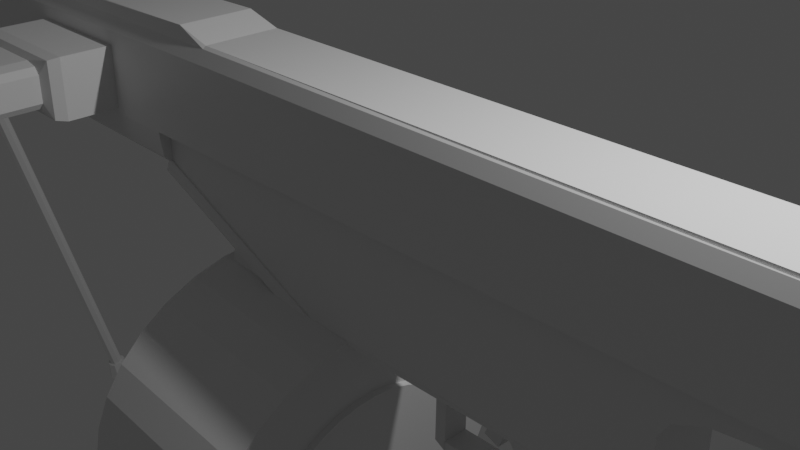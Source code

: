 # Source: G8.blend  (saved by Blender 2.80.75; exported with 4.5.12 LTS)
import bpy
from mathutils import Matrix  # noqa: F401  (used for matrix-valued properties, if any)

bpy.ops.wm.read_factory_settings(use_empty=True)
scene = bpy.context.scene
scene.name = 'Scene'

# ---- collections
col_collection = bpy.data.collections.new('Collection'); scene.collection.children.link(col_collection)

# ---- materials (node trees are filled in below, after node groups)
mat_material = bpy.data.materials.new('Material')
mat_material.alpha_threshold = 0.0
mat_material.use_transparent_shadow = False
mat_material.line_color = (0.0, 0.0, 0.0, 1.0)

# ---- material node trees
mat_material.use_nodes = True; mat_material.node_tree.nodes.clear()
_N = mat_material.node_tree.nodes; _L = mat_material.node_tree.links
n0 = _N.new('ShaderNodeOutputMaterial'); n0.name = 'Material Output'; n0.location = (300, 300)
n1 = _N.new('ShaderNodeBsdfPrincipled'); n1.name = 'Principled BSDF'; n1.location = (10, 300)
n1.distribution = 'GGX'
n1.subsurface_method = 'BURLEY'
n1.inputs[2].default_value = 0.4
n1.inputs[3].default_value = 1.45
n1.inputs[27].default_value = (0.0, 0.0, 0.0, 1.0)
n1.inputs[28].default_value = 1.0
_L.new(n1.outputs[0], n0.inputs[0])
n0.is_active_output = True

# ---- world
world_world = bpy.data.worlds.new('World'); scene.world = world_world
world_world.use_nodes = True; world_world.node_tree.nodes.clear()
_N = world_world.node_tree.nodes; _L = world_world.node_tree.links
n0 = _N.new('ShaderNodeOutputWorld'); n0.name = 'World Output'; n0.location = (300, 300)
n1 = _N.new('ShaderNodeBackground'); n1.name = 'Background'; n1.location = (10, 300)
n1.inputs[0].default_value = (0.05088, 0.05088, 0.05088, 1.0)
_L.new(n1.outputs[0], n0.inputs[0])
n0.is_active_output = True
world_world.color = (0.05088, 0.05088, 0.05088)
world_world.use_sun_shadow = False
world_world.sun_shadow_jitter_overblur = 0.0

# ---- cameras
cam_camera = bpy.data.cameras.new('Camera')
cam_camera.clip_end = 100.0
cam_camera.ortho_scale = 7.314

# ---- lights
light_light = bpy.data.lights.new('Light', 'POINT')
light_light.transmission_factor = 0.0
light_light.energy = 1000.0
light_light.shadow_soft_size = 0.1
light_light.shadow_maximum_resolution = 0.006
light_light.use_absolute_resolution = True

# ---- meshes
me_cube = bpy.data.meshes.new('Cube')
me_cube.from_pydata([(1.0, 1.0, 0.7), (1.0, -1.0, 0.7), (-1.0, 1.0, 0.7), (-0.2704, 1.0, -1.077), (-1.0, -1.0, 0.7), (-1.014, 1.0, -0.333), (-1.0, 1.0, -0.2563), (-1.0, -1.0, -0.2563), (-0.2704, -1.0, -1.077), (-1.014, -1.0, -0.333), (-0.2503, 1.054, -1.097), (-1.034, 1.054, -0.3129), (-0.2503, -1.054, -1.097), (-1.034, -1.054, -0.3129), (-1.012, -1.054, -0.1916), (-1.012, 1.054, -0.1916), (-0.228, 1.054, -0.9755), (-0.228, -1.054, -0.9755), (1.0, 1.0, -0.9391), (1.0, -1.0, -0.9391), (-0.3172, 1.0, -0.9391), (-0.2563, 0.9391, -1.0), (-0.2673, 1.0, -1.06), (-0.2563, -0.9391, -1.0), (-0.3172, -1.0, -0.9391), (-0.2673, -1.0, -1.06), (1.771, 1.0, 0.7), (1.771, -1.0, 0.7), (1.771, -1.0, -0.1195), (1.771, 1.0, -0.1195), (1.0, -1.0, -0.3692), (1.25, -1.0, -0.1195), (1.0, -1.0, 0.1301), (1.033, -1.0, -0.2444), (1.125, -1.0, -0.153), (1.25, 1.0, -0.1195), (1.0, 1.0, -0.3692), (1.0, 1.0, 0.1301), (1.125, 1.0, -0.153), (1.033, 1.0, -0.2444), (0.1435, -0.9391, -1.0), (0.6517, -0.3503, -1.521), (0.661, -0.3503, -1.429), (0.661, 0.3503, -1.429), (0.6517, 0.3503, -1.521), (0.5255, -0.3503, -1.571), (0.5349, -0.3503, -1.479), (0.5349, 0.3503, -1.479), (0.5255, 0.3503, -1.571), (0.5423, -0.3503, -1.577), (0.5421, -0.3503, -1.484), (0.5421, 0.3503, -1.484), (0.5423, 0.3503, -1.577), (0.2447, -0.3503, -1.581), (0.2445, -0.3503, -1.488), (0.2445, 0.3503, -1.488), (0.2447, 0.3503, -1.581), (0.2451, -0.3503, -1.569), (0.2451, 0.3503, -1.569), (0.2097, -0.3503, -0.8064), (0.2496, -0.3503, -0.8077), (0.2496, 0.3503, -0.8077), (0.2097, 0.3503, -0.8064), (0.2055, -0.3503, -1.518), (0.2451, -0.3503, -1.569), (0.2451, 0.3503, -1.569), (0.2055, 0.3503, -1.518), (1.0, 0.8423, -1.0), (0.9699, 0.8724, -1.0), (1.0, 0.8996, -0.987), (0.9699, -0.8724, -1.0), (1.0, -0.8423, -1.0), (1.0, -0.8996, -0.987), (0.5748, 0.8724, -1.0), (0.5433, 0.8423, -1.0), (0.5133, 0.8749, -1.0), (0.5433, -0.8423, -1.0), (0.5748, -0.8724, -1.0), (0.5136, -0.8774, -1.0), (0.6854, -0.8724, -1.51), (0.6343, -0.8511, -1.516), (0.7209, -0.8724, -2.002), (0.6908, -0.8423, -2.003), (0.7209, 0.8724, -2.002), (0.6908, 0.8423, -2.003), (0.6854, 0.8724, -1.51), (0.6343, 0.8511, -1.516), (0.9683, 0.8724, -1.089), (0.9984, 0.8423, -1.088), (1.031, 0.8724, -1.559), (1.061, 0.8423, -1.552), (1.031, -0.8724, -1.559), (1.061, -0.8423, -1.552), (0.9683, -0.8724, -1.089), (0.9984, -0.8423, -1.088), (1.015, -0.8423, -1.329), (0.9849, -0.8724, -1.333), (1.015, 0.8423, -1.329), (0.9849, 0.8724, -1.333), (1.106, -0.8724, -2.424), (1.127, -0.8423, -2.446), (1.186, -0.8724, -2.176), (1.216, -0.8423, -2.172), (1.16, -0.8724, -2.355), (1.187, -0.8423, -2.369), (1.189, -0.8724, -2.265), (1.219, -0.8423, -2.269), (1.186, 0.8724, -2.176), (1.216, 0.8423, -2.172), (1.106, 0.8724, -2.424), (1.127, 0.8423, -2.446), (1.189, 0.8724, -2.265), (1.219, 0.8423, -2.269), (1.16, 0.8724, -2.355), (1.187, 0.8423, -2.369), (0.7271, -0.8724, -2.287), (0.697, -0.8423, -2.288), (0.7271, 0.8724, -2.287), (0.697, 0.8423, -2.288), (0.6273, -0.8423, -1.275), (0.6569, -0.8724, -1.269), (0.6273, 0.8423, -1.275), (0.6569, 0.8724, -1.269), (0.7502, -0.8724, -2.59), (0.7207, -0.8423, -2.599), (0.8212, -0.8724, -2.624), (0.8332, -0.8423, -2.652), (0.7735, -0.8724, -2.633), (0.7576, -0.8423, -2.667), (0.8212, 0.8724, -2.624), (0.8332, 0.8423, -2.652), (0.7502, 0.8724, -2.59), (0.7207, 0.8423, -2.599), (0.7735, 0.8724, -2.633), (0.7576, 0.8423, -2.667), (0.6736, -0.8423, -1.704), (0.7033, -0.8724, -1.695), (0.6736, 0.8423, -1.704), (0.7033, 0.8724, -1.695), (1.854, -1.333, 0.05789), (1.854, 1.333, 0.05789), (-1.003, 1.333, 0.05789), (-1.003, -1.333, 0.05789), (-3.304, -1.075, 0.8681), (-3.304, 1.075, 0.8681), (-3.304, -1.333, 0.7171), (-3.304, -1.16, 0.8427), (-3.304, 1.16, 0.8427), (-3.304, 1.333, 0.7171), (1.854, -1.16, 0.8726), (1.854, -1.333, 0.7679), (1.854, 1.333, 0.7679), (1.854, 1.16, 0.8726), (-3.304, -1.112, -0.1349), (-3.304, 1.112, -0.1349), (-1.0, 1.112, -0.203), (-1.0, -1.112, -0.203), (-3.304, -1.252, -0.07633), (-3.304, -1.333, 0.1652), (-3.304, 1.333, 0.1852), (-3.304, 1.252, -0.07633), (-1.001, 1.252, -0.1542), (-1.002, 1.333, 0.06383), (-1.002, -1.333, 0.0472), (-1.001, -1.252, -0.1542), (-3.304, -0.5646, 0.7966), (-3.304, 0.5646, 0.7966), (-3.304, -0.7, 0.7117), (-3.304, -0.6089, 0.7824), (-3.304, 0.6089, 0.7824), (-3.304, 0.7, 0.7117), (-3.304, -0.5839, 0.1389), (-3.304, 0.5839, 0.1389), (-3.304, -0.6574, 0.2654), (-3.304, -0.7, 0.4013), (-3.304, 0.7, 0.4125), (-3.304, 0.6574, 0.2654), (-3.621, -0.4891, 0.7487), (-3.621, 0.4891, 0.7487), (-3.621, 0.6064, 0.6751), (-3.621, 0.5275, 0.7363), (-3.621, -0.5275, 0.7363), (-3.621, -0.6064, 0.6751), (-3.621, 0.5058, 0.2599), (-3.621, -0.5058, 0.2599), (-3.621, 0.5695, 0.2885), (-3.621, 0.6064, 0.4159), (-3.621, -0.6064, 0.4062), (-3.621, -0.5695, 0.2885), (-0.5638, 0.3333, 0.5076), (-4.367, 0.3333, 0.5076), (-0.5638, 0.3269, 0.5271), (-4.367, 0.3269, 0.5271), (-0.5638, 0.308, 0.5459), (-4.367, 0.308, 0.5459), (-0.5638, 0.2772, 0.5632), (-4.367, 0.2772, 0.5632), (-0.5638, 0.2357, 0.5783), (-4.367, 0.2357, 0.5783), (-0.5638, 0.1852, 0.5908), (-4.367, 0.1852, 0.5908), (-0.5638, 0.1276, 0.6), (-4.367, 0.1276, 0.6), (-0.5638, 0.06503, 0.6057), (-4.367, 0.06503, 0.6057), (-0.5638, 2.517e-08, 0.6076), (-4.367, 2.517e-08, 0.6076), (-0.5638, -0.06503, 0.6057), (-4.367, -0.06503, 0.6057), (-0.5638, -0.1276, 0.6), (-4.367, -0.1276, 0.6), (-0.5638, -0.1852, 0.5908), (-4.367, -0.1852, 0.5908), (-0.5638, -0.2357, 0.5783), (-4.367, -0.2357, 0.5783), (-0.5638, -0.2772, 0.5632), (-4.367, -0.2772, 0.5632), (-0.5638, -0.308, 0.5459), (-4.367, -0.308, 0.5459), (-0.5638, -0.3269, 0.5271), (-4.367, -0.3269, 0.5271), (-0.5638, -0.3333, 0.5076), (-4.367, -0.3333, 0.5076), (-0.5638, -0.3269, 0.4881), (-4.367, -0.3269, 0.4881), (-0.5638, -0.308, 0.4694), (-4.367, -0.308, 0.4694), (-0.5638, -0.2772, 0.4521), (-4.367, -0.2772, 0.4521), (-0.5638, -0.2357, 0.4369), (-4.367, -0.2357, 0.4369), (-0.5638, -0.1852, 0.4245), (-4.367, -0.1852, 0.4245), (-0.5638, -0.1276, 0.4153), (-4.367, -0.1276, 0.4152), (-0.5638, -0.06503, 0.4096), (-4.367, -0.06503, 0.4096), (-0.5638, 3.219e-07, 0.4076), (-4.367, 3.219e-07, 0.4076), (-0.5638, 0.06503, 0.4096), (-4.367, 0.06503, 0.4096), (-0.5638, 0.1276, 0.4153), (-4.367, 0.1276, 0.4152), (-0.5638, 0.1852, 0.4245), (-4.367, 0.1852, 0.4245), (-0.5638, 0.2357, 0.4369), (-4.367, 0.2357, 0.4369), (-0.5638, 0.2772, 0.4521), (-4.367, 0.2772, 0.4521), (-0.5638, 0.308, 0.4694), (-4.367, 0.308, 0.4694), (-0.5638, 0.3269, 0.4881), (-4.367, 0.3269, 0.4881), (-0.7253, 1.075, 0.8937), (-0.7253, -1.075, 0.8937), (-0.7253, 1.333, 0.7679), (-0.7253, 1.16, 0.8726), (-0.7253, -1.333, 0.7679), (-0.7253, -1.16, 0.8726), (-0.8636, -1.075, 0.9803), (-0.8636, 1.075, 0.9803), (-4.367, 0.4289, 0.5076), (-4.367, 0.4207, 0.5327), (-4.367, 0.3963, 0.5569), (-4.367, 0.3566, 0.5791), (-4.367, 0.3033, 0.5986), (-4.367, 0.2383, 0.6146), (-4.367, 0.1641, 0.6265), (-4.367, 0.08368, 0.6338), (-4.367, 5.376e-09, 0.6363), (-4.367, -0.08368, 0.6338), (-4.367, -0.1641, 0.6265), (-4.367, -0.2383, 0.6146), (-4.367, -0.3033, 0.5986), (-4.367, -0.3566, 0.5791), (-4.367, -0.3963, 0.5569), (-4.367, -0.4207, 0.5327), (-4.367, -0.4289, 0.5076), (-4.367, -0.4207, 0.4825), (-4.367, -0.3963, 0.4584), (-4.367, -0.3566, 0.4361), (-4.367, -0.3033, 0.4166), (-4.367, -0.2383, 0.4006), (-4.367, -0.1641, 0.3888), (-4.367, -0.08368, 0.3814), (-4.367, 3.872e-07, 0.379), (-4.367, 0.08368, 0.3814), (-4.367, 0.1641, 0.3888), (-4.367, 0.2383, 0.4006), (-4.367, 0.3033, 0.4166), (-4.367, 0.3566, 0.4361), (-4.367, 0.3963, 0.4584), (-4.367, 0.4207, 0.4825), (-4.889, 0.4207, 0.5327), (-4.889, 0.4289, 0.5076), (-4.889, 0.3963, 0.5569), (-4.889, 0.3566, 0.5791), (-4.889, 0.3033, 0.5986), (-4.889, 0.2383, 0.6146), (-4.889, 0.1641, 0.6265), (-4.889, 0.08367, 0.6338), (-4.889, -9.092e-06, 0.6363), (-4.889, -0.08369, 0.6338), (-4.889, -0.1642, 0.6265), (-4.889, -0.2383, 0.6146), (-4.889, -0.3033, 0.5986), (-4.889, -0.3567, 0.5791), (-4.889, -0.3963, 0.5569), (-4.889, -0.4207, 0.5327), (-4.889, -0.4289, 0.5076), (-4.889, -0.4207, 0.4825), (-4.889, -0.3963, 0.4584), (-4.889, -0.3567, 0.4361), (-4.889, -0.3033, 0.4166), (-4.889, -0.2383, 0.4006), (-4.889, -0.1642, 0.3888), (-4.889, -0.08369, 0.3814), (-4.889, -8.71e-06, 0.379), (-4.889, 0.08367, 0.3814), (-4.889, 0.1641, 0.3888), (-4.889, 0.2383, 0.4006), (-4.889, 0.3033, 0.4166), (-4.889, 0.3566, 0.4361), (-4.889, 0.3963, 0.4584), (-4.889, 0.4207, 0.4825), (1.773, -1.0, 0.6323), (1.773, 1.0, 0.6323), (3.514, -0.95, -1.569), (3.514, 0.95, -1.569), (1.773, -1.0, -0.1335), (1.869, -1.0, 0.6323), (1.869, 1.0, 0.6323), (1.773, 1.0, -0.1335), (2.621, -1.0, -1.418), (2.886, -0.95, -1.569), (2.714, -1.0, -1.493), (2.798, -1.0, -1.549), (2.886, 0.95, -1.569), (2.621, 1.0, -1.418), (2.798, 1.0, -1.549), (2.714, 1.0, -1.493), (1.971, -1.0, 0.5094), (1.971, 1.0, 0.5094), (3.608, -0.8137, 0.4092), (3.601, -0.9962, 0.2601), (3.601, 0.9962, 0.2601), (3.608, 0.8137, 0.4092), (2.162, 0.8137, 0.3998), (2.162, 1.0, 0.3998), (2.162, -1.0, 0.3998), (2.162, -0.8137, 0.3998), (1.855, -1.16, 0.671), (1.749, -1.075, 0.8937), (1.749, 1.075, 0.8937), (1.855, 1.16, 0.671), (2.608, 1.0, -0.6615), (2.608, -1.0, -0.6615)], [], [(0, 2, 4, 1), (3, 8, 9, 5), (6, 20, 22, 3, 5), (31, 35, 29, 28), (19, 24, 23, 40, 78, 77, 70, 72), (7, 4, 2, 6), (7, 6, 5, 9), (35, 37, 0, 26, 29), (25, 24, 7, 9, 8), (20, 6, 2, 0, 37, 36, 18), (22, 21, 23, 25, 8, 3), (10, 11, 13, 12), (16, 17, 14, 15), (11, 10, 16, 15), (10, 12, 17, 16), (12, 13, 14, 17), (13, 11, 15, 14), (20, 21, 22), (23, 24, 25), (73, 68, 87, 98, 89, 107, 111, 113, 109, 129, 133, 131, 117, 83, 138, 85, 122), (70, 77, 120, 79, 136, 81, 115, 123, 127, 125, 99, 103, 105, 101, 91, 96, 93), (0, 1, 27, 26), (28, 29, 26, 27), (67, 71, 94, 88), (19, 30, 32, 1, 4, 7, 24), (30, 33, 32), (33, 34, 32), (34, 31, 32), (35, 38, 37), (38, 39, 37), (39, 36, 37), (35, 31, 34, 38), (38, 34, 33, 39), (39, 33, 30, 36), (1, 32, 31, 28, 27), (76, 74, 121, 119), (100, 110, 114, 104), (20, 18, 69, 68, 73, 75, 21), (86, 137, 44, 43), (21, 75, 74, 76, 78, 40, 23), (92, 90, 97, 95), (82, 84, 118, 116), (90, 92, 102, 108), (130, 110, 100, 126), (116, 118, 132, 124), (104, 114, 112, 106), (134, 128, 124, 132), (135, 137, 84, 82), (135, 80, 42, 41), (137, 135, 41, 44), (130, 126, 128, 134), (106, 112, 108, 102), (80, 86, 43, 42), (43, 44, 48, 47), (119, 121, 86, 80), (95, 97, 88, 94), (46, 47, 48, 45), (41, 42, 46, 45), (44, 41, 45, 48), (42, 43, 47, 46), (50, 49, 52, 51), (54, 55, 56, 53), (52, 49, 53, 56), (50, 51, 55, 54), (51, 52, 56, 55), (49, 50, 54, 53), (66, 63, 59, 62), (60, 61, 62, 59), (58, 65, 66, 62, 61), (57, 58, 61, 60), (57, 64, 65, 58), (65, 64, 63, 66), (63, 64, 57, 60, 59), (67, 68, 69), (70, 71, 72), (73, 74, 75), (76, 77, 78), (115, 81, 82, 116), (136, 79, 80, 135), (120, 77, 76, 119), (96, 91, 92, 95), (98, 87, 88, 97), (138, 83, 84, 137), (67, 88, 87, 68), (70, 93, 94, 71), (93, 96, 95, 94), (89, 98, 97, 90), (103, 99, 100, 104), (109, 113, 114, 110), (105, 103, 104, 106), (113, 111, 112, 114), (101, 105, 106, 102), (111, 107, 108, 112), (102, 92, 91, 101), (122, 85, 86, 121), (107, 89, 90, 108), (83, 117, 118, 84), (79, 120, 119, 80), (73, 122, 121, 74), (133, 129, 130, 134), (125, 127, 128, 126), (131, 133, 134, 132), (127, 123, 124, 128), (129, 109, 110, 130), (99, 125, 126, 100), (116, 124, 123, 115), (117, 131, 132, 118), (81, 136, 135, 82), (85, 138, 137, 86), (67, 69, 18, 36, 30, 19, 72, 71), (260, 144, 143, 259), (141, 140, 139, 142), (351, 352, 254, 258, 149), (155, 154, 160, 161), (155, 161, 162, 141, 142, 163, 164, 156), (154, 155, 156, 153), (255, 148, 147, 256), (257, 150, 149, 258), (254, 259, 143, 146, 258), (159, 148, 255, 151, 140, 141, 162), (139, 150, 257, 145, 158, 163, 142), (153, 156, 164, 157), (159, 162, 161, 160), (163, 158, 157, 164), (153, 157, 158, 145, 146, 143, 144, 147, 148, 159, 160, 154), (171, 172, 176, 175, 170, 169, 166, 165, 168, 167, 174, 173), (184, 188, 187, 182, 181, 177, 178, 180, 179, 186, 185, 183), (167, 168, 181, 182), (174, 167, 182, 187), (175, 176, 185, 186), (168, 165, 177, 181), (170, 175, 186, 179), (165, 166, 178, 177), (173, 174, 187, 188), (166, 169, 180, 178), (176, 172, 183, 185), (169, 170, 179, 180), (171, 173, 188, 184), (172, 171, 184, 183), (189, 190, 192, 191), (191, 192, 194, 193), (193, 194, 196, 195), (195, 196, 198, 197), (197, 198, 200, 199), (199, 200, 202, 201), (201, 202, 204, 203), (203, 204, 206, 205), (205, 206, 208, 207), (207, 208, 210, 209), (209, 210, 212, 211), (211, 212, 214, 213), (213, 214, 216, 215), (215, 216, 218, 217), (217, 218, 220, 219), (219, 220, 222, 221), (221, 222, 224, 223), (223, 224, 226, 225), (225, 226, 228, 227), (227, 228, 230, 229), (229, 230, 232, 231), (231, 232, 234, 233), (233, 234, 236, 235), (235, 236, 238, 237), (237, 238, 240, 239), (239, 240, 242, 241), (241, 242, 244, 243), (243, 244, 246, 245), (245, 246, 248, 247), (247, 248, 250, 249), (192, 190, 252, 250, 248, 246, 244, 242, 240, 238, 236, 234, 232, 230, 228, 226, 224, 222, 220, 218, 216, 214, 212, 210, 208, 206, 204, 202, 200, 198, 196, 194), (249, 250, 252, 251), (251, 252, 190, 189), (189, 191, 193, 195, 197, 199, 201, 203, 205, 207, 209, 211, 213, 215, 217, 219, 221, 223, 225, 227, 229, 231, 233, 235, 237, 239, 241, 243, 245, 247, 249, 251), (253, 353, 354, 152, 256), (145, 257, 258, 146), (151, 255, 256, 152), (144, 260, 253, 256, 147), (140, 151, 152, 354, 351, 149, 150, 139), (253, 260, 259, 254), (262, 263, 264, 265, 266, 267, 268, 269, 270, 271, 272, 273, 274, 275, 276, 277, 278, 279, 280, 281, 282, 283, 284, 285, 286, 287, 288, 289, 290, 291, 292, 261), (293, 294, 324, 323, 322, 321, 320, 319, 318, 317, 316, 315, 314, 313, 312, 311, 310, 309, 308, 307, 306, 305, 304, 303, 302, 301, 300, 299, 298, 297, 296, 295), (283, 282, 314, 315), (270, 269, 301, 302), (284, 283, 315, 316), (271, 270, 302, 303), (285, 284, 316, 317), (272, 271, 303, 304), (286, 285, 317, 318), (273, 272, 304, 305), (287, 286, 318, 319), (274, 273, 305, 306), (288, 287, 319, 320), (275, 274, 306, 307), (262, 261, 294, 293), (289, 288, 320, 321), (276, 275, 307, 308), (263, 262, 293, 295), (290, 289, 321, 322), (277, 276, 308, 309), (264, 263, 295, 296), (291, 290, 322, 323), (278, 277, 309, 310), (265, 264, 296, 297), (292, 291, 323, 324), (279, 278, 310, 311), (266, 265, 297, 298), (261, 292, 324, 294), (280, 279, 311, 312), (267, 266, 298, 299), (281, 280, 312, 313), (268, 267, 299, 300), (282, 281, 313, 314), (269, 268, 300, 301), (347, 348, 342, 341, 349, 350), (327, 344, 349, 341, 330, 325, 329, 356, 333, 335, 336, 334), (342, 331, 330, 341), (329, 325, 326, 332), (331, 326, 325, 330), (337, 339, 340, 338, 355, 332, 326, 331, 342, 348, 345, 328), (355, 356, 329, 332), (337, 334, 336, 339), (339, 336, 335, 340), (340, 335, 333, 338), (337, 328, 327, 334), (328, 345, 346, 343, 344, 327), (347, 346, 345, 348), (343, 350, 349, 344), (346, 347, 350, 343), (351, 354, 353, 352), (353, 253, 254, 352), (338, 333, 356, 355)])
_uv = me_cube.uv_layers.new(name='UVMap')
_uv.uv.foreach_set('vector', [0.625, 0.5, 0.875, 0.5, 0.875, 0.75, 0.625, 0.75, 0.218, 0.5, 0.218, 0.75, 0.125, 0.75, 0.125, 0.5, 0.468, 0.25, 0.3826, 0.3353, 0.375, 0.343, 0.375, 0.343, 0.468, 0.25, 0.5045, 0.75, 0.5045, 0.5, 0.5045, 0.5, 0.5045, 0.75, 0.375, 0.75, 0.218, 0.75, 0.218, 0.7424, 0.2572, 0.7424, 0.2936, 0.7424, 0.3019, 0.7424, 0.3698, 0.7424, 0.375, 0.744, 0.468, 0.0, 0.625, 0.0, 0.625, 0.25, 0.468, 0.25, 0.468, 0.0, 0.468, 0.25, 0.468, 0.25, 0.468, 0.0, 0.5045, 0.5, 0.5412, 0.5, 0.625, 0.5, 0.625, 0.5, 0.5045, 0.5, 0.375, 0.907, 0.3826, 0.9147, 0.468, 1.0, 0.468, 1.0, 0.375, 0.907, 0.3826, 0.3353, 0.468, 0.25, 0.625, 0.25, 0.625, 0.5, 0.5412, 0.5, 0.4678, 0.5, 0.384, 0.5, 0.218, 0.5, 0.218, 0.5076, 0.218, 0.7424, 0.218, 0.75, 0.218, 0.75, 0.218, 0.5, 0.218, 0.5, 0.125, 0.5, 0.125, 0.75, 0.218, 0.75, 0.218, 0.5, 0.218, 0.75, 0.125, 0.75, 0.125, 0.5, 0.125, 0.5, 0.218, 0.5, 0.218, 0.5, 0.125, 0.5, 0.218, 0.5, 0.218, 0.75, 0.218, 0.75, 0.218, 0.5, 0.218, 0.75, 0.125, 0.75, 0.125, 0.75, 0.218, 0.75, 0.125, 0.75, 0.125, 0.5, 0.125, 0.5, 0.125, 0.75, 0.218, 0.5, 0.218, 0.5076, 0.218, 0.5, 0.218, 0.7424, 0.218, 0.75, 0.218, 0.75, 0.3019, 0.5076, 0.3698, 0.5076, 0.3689, 0.5076, 0.3685, 0.5076, 0.3691, 0.5076, 0.3705, 0.5076, 0.3689, 0.5076, 0.3606, 0.5076, 0.3497, 0.5076, 0.3091, 0.5076, 0.3018, 0.5076, 0.3002, 0.5076, 0.3009, 0.5076, 0.3016, 0.5076, 0.3023, 0.5076, 0.3025, 0.5076, 0.3032, 0.5076, 0.3698, 0.7424, 0.3019, 0.7424, 0.3032, 0.7424, 0.3025, 0.7424, 0.3023, 0.7424, 0.3016, 0.7424, 0.3009, 0.7424, 0.3002, 0.7424, 0.3018, 0.7424, 0.3091, 0.7424, 0.3497, 0.7424, 0.3606, 0.7424, 0.3689, 0.7424, 0.3705, 0.7424, 0.3691, 0.7424, 0.3685, 0.7424, 0.3689, 0.7424, 0.625, 0.5, 0.625, 0.75, 0.625, 0.75, 0.625, 0.5, 0.5045, 0.75, 0.5045, 0.5, 0.625, 0.5, 0.625, 0.75, 0.375, 0.5117, 0.375, 0.7383, 0.375, 0.7383, 0.375, 0.5117, 0.384, 0.75, 0.4678, 0.75, 0.5412, 0.75, 0.625, 0.75, 0.625, 1.0, 0.468, 1.0, 0.3826, 0.9147, 0.4678, 0.75, 0.4861, 0.75, 0.5412, 0.75, 0.4861, 0.75, 0.4996, 0.75, 0.5412, 0.75, 0.4996, 0.75, 0.5045, 0.75, 0.5412, 0.75, 0.5045, 0.5, 0.5045, 0.5, 0.5412, 0.5, 0.5045, 0.5, 0.5045, 0.5, 0.5412, 0.5, 0.5045, 0.5, 0.5045, 0.5, 0.5412, 0.5, 0.5045, 0.5, 0.5045, 0.75, 0.5045, 0.75, 0.5045, 0.5, 0.5045, 0.5, 0.5045, 0.75, 0.4861, 0.75, 0.4861, 0.5, 0.4861, 0.5, 0.4861, 0.75, 0.4678, 0.75, 0.4678, 0.5, 0.625, 0.75, 0.5412, 0.75, 0.5045, 0.75, 0.5045, 0.75, 0.625, 0.75, 0.2965, 0.7383, 0.2965, 0.5117, 0.2965, 0.5117, 0.2965, 0.7383, 0.3513, 0.7383, 0.3513, 0.5117, 0.364, 0.5117, 0.364, 0.7383, 0.218, 0.5, 0.375, 0.5, 0.375, 0.506, 0.3698, 0.5076, 0.3019, 0.5076, 0.2935, 0.5076, 0.218, 0.5076, 0.2965, 0.5076, 0.2965, 0.5076, 0.2965, 0.5076, 0.2965, 0.5076, 0.218, 0.5076, 0.2935, 0.5076, 0.2965, 0.5117, 0.2965, 0.7383, 0.2936, 0.7424, 0.2572, 0.7424, 0.218, 0.7424, 0.375, 0.7383, 0.375, 0.5117, 0.375, 0.5117, 0.375, 0.7383, 0.2965, 0.7383, 0.2965, 0.5117, 0.2965, 0.5117, 0.2965, 0.7383, 0.375, 0.5117, 0.375, 0.7383, 0.375, 0.7383, 0.375, 0.5117, 0.3107, 0.5117, 0.3513, 0.5117, 0.3513, 0.7383, 0.3107, 0.7383, 0.2965, 0.7383, 0.2965, 0.5117, 0.2965, 0.5117, 0.2965, 0.7383, 0.364, 0.7383, 0.364, 0.5117, 0.3739, 0.5117, 0.3739, 0.7383, 0.2979, 0.5117, 0.2979, 0.7383, 0.2965, 0.7383, 0.2965, 0.5117, 0.2965, 0.7383, 0.2965, 0.5117, 0.2965, 0.5117, 0.2965, 0.7383, 0.2965, 0.7424, 0.2965, 0.7424, 0.2965, 0.7424, 0.2965, 0.7424, 0.2965, 0.5141, 0.2965, 0.7359, 0.2965, 0.7424, 0.2965, 0.5076, 0.3107, 0.5117, 0.3107, 0.7383, 0.2979, 0.7383, 0.2979, 0.5117, 0.3739, 0.7383, 0.3739, 0.5117, 0.375, 0.5117, 0.375, 0.7383, 0.2965, 0.7365, 0.2965, 0.5135, 0.2965, 0.5076, 0.2965, 0.7424, 0.2965, 0.5076, 0.2965, 0.5076, 0.2965, 0.5076, 0.2965, 0.5076, 0.2965, 0.7383, 0.2965, 0.5117, 0.2965, 0.5105, 0.2965, 0.7395, 0.375, 0.7383, 0.375, 0.5117, 0.375, 0.5117, 0.375, 0.7383, 0.2965, 0.7424, 0.2965, 0.5076, 0.2965, 0.5076, 0.2965, 0.7424, 0.2965, 0.7424, 0.2965, 0.7424, 0.2965, 0.7424, 0.2965, 0.7424, 0.2965, 0.5076, 0.2965, 0.7424, 0.2965, 0.7424, 0.2965, 0.5076, 0.2965, 0.7424, 0.2965, 0.5076, 0.2965, 0.5076, 0.2965, 0.7424, 0.2965, 0.7424, 0.2965, 0.7424, 0.2965, 0.5076, 0.2965, 0.5076, 0.2965, 0.7424, 0.2965, 0.5076, 0.2965, 0.5076, 0.2965, 0.7424, 0.2965, 0.5076, 0.2965, 0.7424, 0.2965, 0.7424, 0.2965, 0.5076, 0.2965, 0.7424, 0.2965, 0.5076, 0.2965, 0.5076, 0.2965, 0.7424, 0.2965, 0.5076, 0.2965, 0.5076, 0.2965, 0.5076, 0.2965, 0.5076, 0.2965, 0.7424, 0.2965, 0.7424, 0.2965, 0.7424, 0.2965, 0.7424, 0.2965, 0.5076, 0.2965, 0.7424, 0.2965, 0.7424, 0.2965, 0.5076, 0.2965, 0.7424, 0.2965, 0.5076, 0.2965, 0.5076, 0.2965, 0.7424, 0.2965, 0.5076, 0.2965, 0.5076, 0.2965, 0.5076, 0.2965, 0.5076, 0.2965, 0.5076, 0.2965, 0.7424, 0.2965, 0.5076, 0.2965, 0.5076, 0.2965, 0.7424, 0.2965, 0.7424, 0.2965, 0.7424, 0.2965, 0.5076, 0.2965, 0.5076, 0.2965, 0.5076, 0.2965, 0.7424, 0.2965, 0.7424, 0.2965, 0.5076, 0.2965, 0.7424, 0.2965, 0.7424, 0.2965, 0.7424, 0.2965, 0.7424, 0.2965, 0.7424, 0.3735, 0.509, 0.3698, 0.5076, 0.375, 0.506, 0.3698, 0.7424, 0.375, 0.7424, 0.375, 0.744, 0.3019, 0.5076, 0.2965, 0.5076, 0.2935, 0.5076, 0.2965, 0.7383, 0.2965, 0.7424, 0.2936, 0.7424, 0.3009, 0.7424, 0.3016, 0.7424, 0.2965, 0.7383, 0.2965, 0.7383, 0.3023, 0.7424, 0.3025, 0.7424, 0.2965, 0.7424, 0.2965, 0.7424, 0.3032, 0.7424, 0.3019, 0.7424, 0.2965, 0.7383, 0.2965, 0.7383, 0.3685, 0.7424, 0.3691, 0.7424, 0.375, 0.7383, 0.375, 0.7383, 0.3685, 0.5076, 0.3689, 0.5076, 0.375, 0.5117, 0.375, 0.5117, 0.3023, 0.5076, 0.3016, 0.5076, 0.2965, 0.5117, 0.2965, 0.5117, 0.375, 0.5117, 0.375, 0.5117, 0.3689, 0.5076, 0.3698, 0.5076, 0.3698, 0.7424, 0.3689, 0.7424, 0.375, 0.7383, 0.375, 0.7383, 0.3689, 0.7424, 0.3685, 0.7424, 0.375, 0.7383, 0.375, 0.7383, 0.3691, 0.5076, 0.3685, 0.5076, 0.375, 0.5117, 0.375, 0.5117, 0.3606, 0.7424, 0.3497, 0.7424, 0.3513, 0.7383, 0.364, 0.7383, 0.3497, 0.5076, 0.3606, 0.5076, 0.364, 0.5117, 0.3513, 0.5117, 0.3689, 0.7424, 0.3606, 0.7424, 0.364, 0.7383, 0.3739, 0.7383, 0.3606, 0.5076, 0.3689, 0.5076, 0.3739, 0.5117, 0.364, 0.5117, 0.3705, 0.7424, 0.3689, 0.7424, 0.3739, 0.7383, 0.375, 0.7383, 0.3689, 0.5076, 0.3705, 0.5076, 0.375, 0.5117, 0.3739, 0.5117, 0.375, 0.7383, 0.375, 0.7383, 0.3691, 0.7424, 0.3705, 0.7424, 0.3032, 0.5076, 0.3025, 0.5076, 0.2965, 0.5105, 0.2965, 0.5117, 0.3705, 0.5076, 0.3691, 0.5076, 0.375, 0.5117, 0.375, 0.5117, 0.3016, 0.5076, 0.3009, 0.5076, 0.2965, 0.5117, 0.2965, 0.5117, 0.3025, 0.7424, 0.3032, 0.7424, 0.2965, 0.7383, 0.2965, 0.7395, 0.3019, 0.5076, 0.3032, 0.5076, 0.2965, 0.5117, 0.2965, 0.5117, 0.3018, 0.5076, 0.3091, 0.5076, 0.3107, 0.5117, 0.2979, 0.5117, 0.3091, 0.7424, 0.3018, 0.7424, 0.2979, 0.7383, 0.3107, 0.7383, 0.3002, 0.5076, 0.3018, 0.5076, 0.2979, 0.5117, 0.2965, 0.5117, 0.3018, 0.7424, 0.3002, 0.7424, 0.2965, 0.7383, 0.2979, 0.7383, 0.3091, 0.5076, 0.3497, 0.5076, 0.3513, 0.5117, 0.3107, 0.5117, 0.3497, 0.7424, 0.3091, 0.7424, 0.3107, 0.7383, 0.3513, 0.7383, 0.2965, 0.7383, 0.2965, 0.7383, 0.3002, 0.7424, 0.3009, 0.7424, 0.3009, 0.5076, 0.3002, 0.5076, 0.2965, 0.5117, 0.2965, 0.5117, 0.3016, 0.7424, 0.3023, 0.7424, 0.2965, 0.7383, 0.2965, 0.7383, 0.3025, 0.5076, 0.3023, 0.5076, 0.2965, 0.5076, 0.2965, 0.5076, 0.375, 0.5117, 0.3769, 0.506, 0.384, 0.5, 0.4678, 0.5, 0.4678, 0.75, 0.384, 0.75, 0.3769, 0.744, 0.375, 0.7383, 0.8125, 0.5242, 0.875, 0.5242, 0.875, 0.7258, 0.8125, 0.7258, 0.25, 0.5, 0.375, 0.5, 0.375, 0.75, 0.25, 0.75, 0.6187, 0.75, 0.625, 0.7551, 0.625, 0.875, 0.6187, 0.875, 0.6187, 0.75, 0.1875, 0.5207, 0.125, 0.5207, 0.125, 0.5076, 0.1818, 0.5076, 0.1875, 0.5207, 0.1992, 0.5076, 0.2156, 0.5, 0.25, 0.5, 0.25, 0.75, 0.2156, 0.75, 0.1992, 0.7424, 0.1875, 0.7293, 0.125, 0.5207, 0.1875, 0.5207, 0.1875, 0.7293, 0.125, 0.7293, 0.5874, 0.375, 0.5874, 0.25, 0.6187, 0.25, 0.6187, 0.375, 0.5874, 0.875, 0.5874, 0.75, 0.6187, 0.75, 0.6187, 0.875, 0.625, 0.875, 0.625, 0.9375, 0.625, 1.0, 0.6187, 1.0, 0.6187, 0.875, 0.41, 0.25, 0.5874, 0.25, 0.5874, 0.375, 0.5874, 0.5, 0.375, 0.5, 0.375, 0.375, 0.375, 0.3406, 0.375, 0.75, 0.5874, 0.75, 0.5874, 0.875, 0.5874, 1.0, 0.41, 1.0, 0.375, 0.9094, 0.375, 0.875, 0.125, 0.7293, 0.1875, 0.7293, 0.1818, 0.7424, 0.125, 0.7424, 0.125, 0.5, 0.1745, 0.5, 0.1818, 0.5076, 0.125, 0.5076, 0.1745, 0.75, 0.125, 0.75, 0.125, 0.7424, 0.1818, 0.7424, 0.375, 0.02074, 0.3896, 0.007606, 0.41, 0.0, 0.5874, 0.0, 0.6187, 0.01627, 0.625, 0.02418, 0.625, 0.2258, 0.6187, 0.2337, 0.5874, 0.25, 0.41, 0.25, 0.3896, 0.2424, 0.375, 0.2293, 0.375, 0.02074, 0.375, 0.2293, 0.3896, 0.2424, 0.41, 0.25, 0.5874, 0.25, 0.6187, 0.2337, 0.625, 0.2258, 0.625, 0.02418, 0.6187, 0.01627, 0.5874, 0.0, 0.41, 0.0, 0.3896, 0.007606, 0.375, 0.02074, 0.3896, 0.007606, 0.41, 0.0, 0.5874, 0.0, 0.6187, 0.01627, 0.625, 0.02418, 0.625, 0.2258, 0.6187, 0.2337, 0.5874, 0.25, 0.41, 0.25, 0.3896, 0.2424, 0.375, 0.2293, 0.5874, 0.0, 0.6187, 0.01627, 0.6187, 0.01627, 0.5874, 0.0, 0.41, 0.0, 0.5874, 0.0, 0.5874, 0.0, 0.41, 0.0, 0.41, 0.25, 0.3896, 0.2424, 0.3896, 0.2424, 0.41, 0.25, 0.6187, 0.01627, 0.625, 0.02418, 0.625, 0.02418, 0.6187, 0.01627, 0.5874, 0.25, 0.41, 0.25, 0.41, 0.25, 0.5874, 0.25, 0.625, 0.02418, 0.625, 0.2258, 0.625, 0.2258, 0.625, 0.02418, 0.3896, 0.007606, 0.41, 0.0, 0.41, 0.0, 0.3896, 0.007606, 0.625, 0.2258, 0.6187, 0.2337, 0.6187, 0.2337, 0.625, 0.2258, 0.3896, 0.2424, 0.375, 0.2293, 0.375, 0.2293, 0.3896, 0.2424, 0.6187, 0.2337, 0.5874, 0.25, 0.5874, 0.25, 0.6187, 0.2337, 0.375, 0.02074, 0.3896, 0.007606, 0.3896, 0.007606, 0.375, 0.02074, 0.375, 0.2293, 0.375, 0.02074, 0.375, 0.02074, 0.375, 0.2293, 1.0, 0.5, 1.0, 1.0, 0.9688, 1.0, 0.9688, 0.5, 0.9688, 0.5, 0.9688, 1.0, 0.9375, 1.0, 0.9375, 0.5, 0.9375, 0.5, 0.9375, 1.0, 0.9062, 1.0, 0.9062, 0.5, 0.9062, 0.5, 0.9062, 1.0, 0.875, 1.0, 0.875, 0.5, 0.875, 0.5, 0.875, 1.0, 0.8438, 1.0, 0.8438, 0.5, 0.8438, 0.5, 0.8438, 1.0, 0.8125, 1.0, 0.8125, 0.5, 0.8125, 0.5, 0.8125, 1.0, 0.7812, 1.0, 0.7812, 0.5, 0.7812, 0.5, 0.7812, 1.0, 0.75, 1.0, 0.75, 0.5, 0.75, 0.5, 0.75, 1.0, 0.7188, 1.0, 0.7188, 0.5, 0.7188, 0.5, 0.7188, 1.0, 0.6875, 1.0, 0.6875, 0.5, 0.6875, 0.5, 0.6875, 1.0, 0.6562, 1.0, 0.6562, 0.5, 0.6562, 0.5, 0.6562, 1.0, 0.625, 1.0, 0.625, 0.5, 0.625, 0.5, 0.625, 1.0, 0.5938, 1.0, 0.5938, 0.5, 0.5938, 0.5, 0.5938, 1.0, 0.5625, 1.0, 0.5625, 0.5, 0.5625, 0.5, 0.5625, 1.0, 0.5312, 1.0, 0.5312, 0.5, 0.5312, 0.5, 0.5312, 1.0, 0.5, 1.0, 0.5, 0.5, 0.5, 0.5, 0.5, 1.0, 0.4688, 1.0, 0.4688, 0.5, 0.4688, 0.5, 0.4688, 1.0, 0.4375, 1.0, 0.4375, 0.5, 0.4375, 0.5, 0.4375, 1.0, 0.4062, 1.0, 0.4062, 0.5, 0.4062, 0.5, 0.4062, 1.0, 0.375, 1.0, 0.375, 0.5, 0.375, 0.5, 0.375, 1.0, 0.3438, 1.0, 0.3438, 0.5, 0.3438, 0.5, 0.3438, 1.0, 0.3125, 1.0, 0.3125, 0.5, 0.3125, 0.5, 0.3125, 1.0, 0.2812, 1.0, 0.2812, 0.5, 0.2812, 0.5, 0.2812, 1.0, 0.25, 1.0, 0.25, 0.5, 0.25, 0.5, 0.25, 1.0, 0.2188, 1.0, 0.2188, 0.5, 0.2188, 0.5, 0.2188, 1.0, 0.1875, 1.0, 0.1875, 0.5, 0.1875, 0.5, 0.1875, 1.0, 0.1562, 1.0, 0.1562, 0.5, 0.1562, 0.5, 0.1562, 1.0, 0.125, 1.0, 0.125, 0.5, 0.125, 0.5, 0.125, 1.0, 0.09375, 1.0, 0.09375, 0.5, 0.09375, 0.5, 0.09375, 1.0, 0.0625, 1.0, 0.0625, 0.5, 0.2968, 0.4854, 0.25, 0.49, 0.2032, 0.4854, 0.1582, 0.4717, 0.1167, 0.4496, 0.08029, 0.4197, 0.05045, 0.3833, 0.02827, 0.3418, 0.01461, 0.2968, 0.01, 0.25, 0.01461, 0.2032, 0.02827, 0.1582, 0.05045, 0.1167, 0.08029, 0.08029, 0.1167, 0.05045, 0.1582, 0.02827, 0.2032, 0.01461, 0.25, 0.01, 0.2968, 0.01461, 0.3418, 0.02827, 0.3833, 0.05045, 0.4197, 0.08029, 0.4496, 0.1167, 0.4717, 0.1582, 0.4854, 0.2032, 0.49, 0.25, 0.4854, 0.2968, 0.4717, 0.3418, 0.4496, 0.3833, 0.4197, 0.4197, 0.3833, 0.4496, 0.3418, 0.4717, 0.0625, 0.5, 0.0625, 1.0, 0.03125, 1.0, 0.03125, 0.5, 0.03125, 0.5, 0.03125, 1.0, 0.0, 1.0, 0.0, 0.5, 0.75, 0.49, 0.7968, 0.4854, 0.8418, 0.4717, 0.8833, 0.4496, 0.9197, 0.4197, 0.9496, 0.3833, 0.9717, 0.3418, 0.9854, 0.2968, 0.99, 0.25, 0.9854, 0.2032, 0.9717, 0.1582, 0.9496, 0.1167, 0.9197, 0.08029, 0.8833, 0.05045, 0.8418, 0.02827, 0.7968, 0.01461, 0.75, 0.01, 0.7032, 0.01461, 0.6582, 0.02827, 0.6167, 0.05045, 0.5803, 0.08029, 0.5504, 0.1167, 0.5283, 0.1582, 0.5146, 0.2032, 0.51, 0.25, 0.5146, 0.2968, 0.5283, 0.3418, 0.5504, 0.3833, 0.5803, 0.4197, 0.6167, 0.4496, 0.6582, 0.4717, 0.7032, 0.4854, 0.625, 0.375, 0.625, 0.4949, 0.6187, 0.5, 0.6187, 0.5, 0.6187, 0.375, 0.5874, 1.0, 0.5874, 0.875, 0.6187, 0.875, 0.6187, 1.0, 0.5874, 0.5, 0.5874, 0.375, 0.6187, 0.375, 0.6187, 0.5, 0.625, 0.25, 0.625, 0.3125, 0.625, 0.375, 0.6187, 0.375, 0.6187, 0.25, 0.375, 0.5, 0.5874, 0.5, 0.6187, 0.5163, 0.6187, 0.5163, 0.6187, 0.7337, 0.6187, 0.7337, 0.5874, 0.75, 0.375, 0.75, 0.75, 0.5242, 0.8125, 0.5242, 0.8125, 0.7258, 0.75, 0.7258, 0.2968, 0.4854, 0.3418, 0.4717, 0.3833, 0.4496, 0.4197, 0.4197, 0.4496, 0.3833, 0.4717, 0.3418, 0.4854, 0.2968, 0.49, 0.25, 0.4854, 0.2032, 0.4717, 0.1582, 0.4496, 0.1167, 0.4197, 0.08029, 0.3833, 0.05045, 0.3418, 0.02827, 0.2968, 0.01461, 0.25, 0.01, 0.2032, 0.01461, 0.1582, 0.02827, 0.1167, 0.05045, 0.08029, 0.08029, 0.05045, 0.1167, 0.02827, 0.1582, 0.01461, 0.2032, 0.01, 0.25, 0.01461, 0.2968, 0.02827, 0.3418, 0.05045, 0.3833, 0.08029, 0.4197, 0.1167, 0.4496, 0.1582, 0.4717, 0.2032, 0.4854, 0.25, 0.49, 0.2968, 0.4854, 0.25, 0.49, 0.2032, 0.4854, 0.1582, 0.4717, 0.1167, 0.4496, 0.08029, 0.4197, 0.05045, 0.3833, 0.02827, 0.3418, 0.01461, 0.2968, 0.01, 0.25, 0.01461, 0.2032, 0.02827, 0.1582, 0.05045, 0.1167, 0.08029, 0.08029, 0.1167, 0.05045, 0.1582, 0.02827, 0.2032, 0.01461, 0.25, 0.01, 0.2968, 0.01461, 0.3418, 0.02827, 0.3833, 0.05045, 0.4197, 0.08029, 0.4496, 0.1167, 0.4717, 0.1582, 0.4854, 0.2032, 0.49, 0.25, 0.4854, 0.2968, 0.4717, 0.3418, 0.4496, 0.3833, 0.4197, 0.4197, 0.3833, 0.4496, 0.3418, 0.4717, 0.02827, 0.1582, 0.05045, 0.1167, 0.05045, 0.1167, 0.02827, 0.1582, 0.4854, 0.2032, 0.49, 0.25, 0.49, 0.25, 0.4854, 0.2032, 0.01461, 0.2032, 0.02827, 0.1582, 0.02827, 0.1582, 0.01461, 0.2032, 0.4717, 0.1582, 0.4854, 0.2032, 0.4854, 0.2032, 0.4717, 0.1582, 0.01, 0.25, 0.01461, 0.2032, 0.01461, 0.2032, 0.01, 0.25, 0.4496, 0.1167, 0.4717, 0.1582, 0.4717, 0.1582, 0.4496, 0.1167, 0.01461, 0.2968, 0.01, 0.25, 0.01, 0.25, 0.01461, 0.2968, 0.4197, 0.08029, 0.4496, 0.1167, 0.4496, 0.1167, 0.4197, 0.08029, 0.02827, 0.3418, 0.01461, 0.2968, 0.01461, 0.2968, 0.02827, 0.3418, 0.3833, 0.05045, 0.4197, 0.08029, 0.4197, 0.08029, 0.3833, 0.05045, 0.05045, 0.3833, 0.02827, 0.3418, 0.02827, 0.3418, 0.05045, 0.3833, 0.3418, 0.02827, 0.3833, 0.05045, 0.3833, 0.05045, 0.3418, 0.02827, 0.2968, 0.4854, 0.25, 0.49, 0.25, 0.49, 0.2968, 0.4854, 0.08029, 0.4197, 0.05045, 0.3833, 0.05045, 0.3833, 0.08029, 0.4197, 0.2968, 0.01461, 0.3418, 0.02827, 0.3418, 0.02827, 0.2968, 0.01461, 0.3418, 0.4717, 0.2968, 0.4854, 0.2968, 0.4854, 0.3418, 0.4717, 0.1167, 0.4496, 0.08029, 0.4197, 0.08029, 0.4197, 0.1167, 0.4496, 0.25, 0.01, 0.2968, 0.01461, 0.2968, 0.01461, 0.25, 0.01, 0.3833, 0.4496, 0.3418, 0.4717, 0.3418, 0.4717, 0.3833, 0.4496, 0.1582, 0.4717, 0.1167, 0.4496, 0.1167, 0.4496, 0.1582, 0.4717, 0.2032, 0.01461, 0.25, 0.01, 0.25, 0.01, 0.2032, 0.01461, 0.4197, 0.4197, 0.3833, 0.4496, 0.3833, 0.4496, 0.4197, 0.4197, 0.2032, 0.4854, 0.1582, 0.4717, 0.1582, 0.4717, 0.2032, 0.4854, 0.1582, 0.02827, 0.2032, 0.01461, 0.2032, 0.01461, 0.1582, 0.02827, 0.4496, 0.3833, 0.4197, 0.4197, 0.4197, 0.4197, 0.4496, 0.3833, 0.25, 0.49, 0.2032, 0.4854, 0.2032, 0.4854, 0.25, 0.49, 0.1167, 0.05045, 0.1582, 0.02827, 0.1582, 0.02827, 0.1167, 0.05045, 0.4717, 0.3418, 0.4496, 0.3833, 0.4496, 0.3833, 0.4717, 0.3418, 0.08029, 0.08029, 0.1167, 0.05045, 0.1167, 0.05045, 0.08029, 0.08029, 0.4854, 0.2968, 0.4717, 0.3418, 0.4717, 0.3418, 0.4854, 0.2968, 0.05045, 0.1167, 0.08029, 0.08029, 0.08029, 0.08029, 0.05045, 0.1167, 0.49, 0.25, 0.4854, 0.2968, 0.4854, 0.2968, 0.49, 0.25, 0.6875, 0.5233, 0.6875, 0.5, 0.7188, 0.5, 0.7188, 0.75, 0.6875, 0.75, 0.6875, 0.7267, 0.375, 0.75, 0.6062, 0.75, 0.625, 0.8125, 0.625, 0.8438, 0.625, 0.875, 0.625, 1.0, 0.5053, 1.0, 0.447, 0.9417, 0.3887, 0.8833, 0.2936, 0.791, 0.3037, 0.786, 0.375, 0.8429, 0.7188, 0.5, 0.75, 0.5, 0.75, 0.75, 0.7188, 0.75, 0.5053, 0.0, 0.625, 0.0, 0.625, 0.25, 0.5053, 0.25, 0.75, 0.5, 0.875, 0.5, 0.875, 0.75, 0.75, 0.75, 0.375, 0.4071, 0.3037, 0.464, 0.2936, 0.459, 0.3887, 0.3667, 0.447, 0.3083, 0.5053, 0.25, 0.625, 0.25, 0.625, 0.375, 0.625, 0.4062, 0.625, 0.4375, 0.6062, 0.5, 0.375, 0.5, 0.1833, 0.5, 0.1833, 0.75, 0.125, 0.75, 0.125, 0.5, 0.2821, 0.5, 0.2821, 0.75, 0.3037, 0.786, 0.3037, 0.464, 0.3037, 0.464, 0.3037, 0.786, 0.2936, 0.791, 0.2936, 0.459, 0.2936, 0.459, 0.2936, 0.791, 0.2417, 0.75, 0.2417, 0.5, 0.2821, 0.5, 0.375, 0.5, 0.375, 0.75, 0.2821, 0.75, 0.375, 0.5, 0.6062, 0.5, 0.625, 0.5233, 0.625, 0.7267, 0.6062, 0.75, 0.375, 0.75, 0.625, 0.4375, 0.625, 0.5, 0.6062, 0.5, 0.625, 0.4375, 0.625, 0.75, 0.625, 0.8125, 0.625, 0.8125, 0.6062, 0.75, 0.625, 0.5233, 0.6875, 0.5233, 0.6875, 0.7267, 0.625, 0.7267, 0.6187, 0.7337, 0.6187, 0.5163, 0.6301, 0.5242, 0.6301, 0.7258, 0.6301, 0.5242, 0.75, 0.5242, 0.75, 0.7258, 0.6301, 0.7258, 0.2417, 0.5, 0.2417, 0.75, 0.1833, 0.75, 0.1833, 0.5])
me_cube.materials.append(mat_material)
me_cube.use_remesh_preserve_volume = False
me_cube.use_remesh_preserve_attributes = False
me_cube.use_mirror_vertex_groups = False
me_cube.update()
me_cube_001 = bpy.data.meshes.new('Cube.001')
me_cube_001.from_pydata([(-1.0, -1.0, 1.0), (-1.0, 1.0, 1.0), (0.5107, -1.0, -1.0), (1.0, -1.0, 1.0), (0.5107, 1.0, -1.0), (1.0, 1.0, 1.0), (-0.2116, -1.0, 0.2344), (-0.2116, 1.0, 0.2344), (0.3635, -1.0, -1.245), (0.6094, -1.0, -1.0), (0.6094, 1.0, -1.0), (0.3635, 1.0, -1.245), (-0.08926, -1.0, 0.6416), (-0.08926, 1.0, 0.6416)], [], [(10, 11, 7, 13, 1, 5, 4), (4, 5, 3, 2), (12, 0, 1, 13), (5, 1, 0, 3), (2, 3, 0, 12, 6, 8, 9), (11, 8, 6, 7), (10, 9, 8, 11), (10, 4, 2, 9), (6, 12, 13, 7)])
_uv = me_cube_001.uv_layers.new(name='UVMap')
_uv.uv.foreach_set('vector', [0.375, 0.5, 0.3968, 0.25, 0.3968, 0.25, 0.5109, 0.25, 0.625, 0.25, 0.625, 0.5, 0.375, 0.5, 0.375, 0.5, 0.625, 0.5, 0.625, 0.75, 0.375, 0.75, 0.5109, 0.0, 0.625, 0.0, 0.625, 0.25, 0.5109, 0.25, 0.625, 0.5, 0.875, 0.5, 0.875, 0.75, 0.625, 0.75, 0.375, 0.75, 0.625, 0.75, 0.625, 1.0, 0.5109, 1.0, 0.3968, 1.0, 0.3968, 1.0, 0.375, 0.75, 0.125, 0.5, 0.125, 0.75, 0.125, 0.75, 0.125, 0.5, 0.375, 0.5, 0.375, 0.75, 0.125, 0.75, 0.125, 0.5, 0.375, 0.5, 0.375, 0.5, 0.375, 0.75, 0.375, 0.75, 0.3968, 0.0, 0.5109, 0.0, 0.5109, 0.25, 0.3968, 0.25])
me_cube_001.use_remesh_fix_poles = True
me_cube_001.use_remesh_preserve_attributes = False
me_cube_001.use_mirror_vertex_groups = False
me_cube_001.update()
me_torus = bpy.data.meshes.new('Torus')
me_torus.from_pydata([(0.155, 0.0, 0.0), (0.1447, 0.0, 0.02475), (0.12, 0.0, 0.035), (0.09525, 0.0, 0.02475), (0.085, 0.0, 4.286e-18), (0.09525, 0.0, -0.02475), (0.12, 0.0, -0.035), (0.1447, 0.0, -0.02475), (0.1254, 0.09111, 0.0), (0.1171, 0.08508, 0.02475), (0.09708, 0.07053, 0.035), (0.07706, 0.05599, 0.02475), (0.06877, 0.04996, 4.286e-18), (0.07706, 0.05599, -0.02475), (0.09708, 0.07053, -0.035), (0.1171, 0.08508, -0.02475), (0.0479, 0.1474, 0.0), (0.04473, 0.1377, 0.02475), (0.03708, 0.1141, 0.035), (0.02943, 0.09059, 0.02475), (0.02627, 0.08084, 4.286e-18), (0.02943, 0.09059, -0.02475), (0.03708, 0.1141, -0.035), (0.04473, 0.1377, -0.02475), (-0.0479, 0.1474, 0.0), (-0.04473, 0.1377, 0.02475), (-0.03708, 0.1141, 0.035), (-0.02943, 0.09059, 0.02475), (-0.02627, 0.08084, 4.286e-18), (-0.02943, 0.09059, -0.02475), (-0.03708, 0.1141, -0.035), (-0.04473, 0.1377, -0.02475), (-0.1254, 0.09111, 0.0), (-0.1171, 0.08508, 0.02475), (-0.09708, 0.07053, 0.035), (-0.07706, 0.05599, 0.02475), (-0.06877, 0.04996, 4.286e-18), (-0.07706, 0.05599, -0.02475), (-0.09708, 0.07053, -0.035), (-0.1171, 0.08508, -0.02475), (-0.155, 1.355e-08, 0.0), (-0.1447, 1.265e-08, 0.02475), (-0.12, 1.049e-08, 0.035), (-0.09525, 8.327e-09, 0.02475), (-0.085, 7.431e-09, 4.286e-18), (-0.09525, 8.327e-09, -0.02475), (-0.12, 1.049e-08, -0.035), (-0.1447, 1.265e-08, -0.02475), (-0.1254, -0.09111, 0.0), (-0.1171, -0.08508, 0.02475), (-0.09708, -0.07053, 0.035), (-0.07706, -0.05599, 0.02475), (-0.06877, -0.04996, 4.286e-18), (-0.07706, -0.05599, -0.02475), (-0.09708, -0.07053, -0.035), (-0.1171, -0.08508, -0.02475), (-0.0479, -0.1474, 0.0), (-0.04473, -0.1377, 0.02475), (-0.03708, -0.1141, 0.035), (-0.02943, -0.09059, 0.02475), (-0.02627, -0.08084, 4.286e-18), (-0.02943, -0.09059, -0.02475), (-0.03708, -0.1141, -0.035), (-0.04473, -0.1377, -0.02475), (0.0479, -0.1474, 0.0), (0.04473, -0.1377, 0.02475), (0.03708, -0.1141, 0.035), (0.02943, -0.09059, 0.02475), (0.02627, -0.08084, 4.286e-18), (0.02943, -0.09059, -0.02475), (0.03708, -0.1141, -0.035), (0.04473, -0.1377, -0.02475), (0.1254, -0.09111, 0.0), (0.1171, -0.08508, 0.02475), (0.09708, -0.07053, 0.035), (0.07706, -0.05599, 0.02475), (0.06877, -0.04996, 4.286e-18), (0.07706, -0.05599, -0.02475), (0.09708, -0.07053, -0.035), (0.1171, -0.08508, -0.02475)], [], [(0, 8, 9, 1), (1, 9, 10, 2), (2, 10, 11, 3), (3, 11, 12, 4), (4, 12, 13, 5), (5, 13, 14, 6), (6, 14, 15, 7), (7, 15, 8, 0), (8, 16, 17, 9), (9, 17, 18, 10), (10, 18, 19, 11), (11, 19, 20, 12), (12, 20, 21, 13), (13, 21, 22, 14), (14, 22, 23, 15), (15, 23, 16, 8), (16, 24, 25, 17), (17, 25, 26, 18), (18, 26, 27, 19), (19, 27, 28, 20), (20, 28, 29, 21), (21, 29, 30, 22), (22, 30, 31, 23), (23, 31, 24, 16), (24, 32, 33, 25), (25, 33, 34, 26), (26, 34, 35, 27), (27, 35, 36, 28), (28, 36, 37, 29), (29, 37, 38, 30), (30, 38, 39, 31), (31, 39, 32, 24), (32, 40, 41, 33), (33, 41, 42, 34), (34, 42, 43, 35), (35, 43, 44, 36), (36, 44, 45, 37), (37, 45, 46, 38), (38, 46, 47, 39), (39, 47, 40, 32), (40, 48, 49, 41), (41, 49, 50, 42), (42, 50, 51, 43), (43, 51, 52, 44), (44, 52, 53, 45), (45, 53, 54, 46), (46, 54, 55, 47), (47, 55, 48, 40), (48, 56, 57, 49), (49, 57, 58, 50), (50, 58, 59, 51), (51, 59, 60, 52), (52, 60, 61, 53), (53, 61, 62, 54), (54, 62, 63, 55), (55, 63, 56, 48), (56, 64, 65, 57), (57, 65, 66, 58), (58, 66, 67, 59), (59, 67, 68, 60), (60, 68, 69, 61), (61, 69, 70, 62), (62, 70, 71, 63), (63, 71, 64, 56), (64, 72, 73, 65), (65, 73, 74, 66), (66, 74, 75, 67), (67, 75, 76, 68), (68, 76, 77, 69), (69, 77, 78, 70), (70, 78, 79, 71), (71, 79, 72, 64), (72, 0, 1, 73), (73, 1, 2, 74), (74, 2, 3, 75), (75, 3, 4, 76), (76, 4, 5, 77), (77, 5, 6, 78), (78, 6, 7, 79), (79, 7, 0, 72)])
_uv = me_torus.uv_layers.new(name='UVMap')
_uv.uv.foreach_set('vector', [0.6, 0.5, 0.7, 0.5, 0.7, 0.625, 0.6, 0.625, 0.6, 0.625, 0.7, 0.625, 0.7, 0.75, 0.6, 0.75, 0.6, 0.75, 0.7, 0.75, 0.7, 0.875, 0.6, 0.875, 0.6, 0.875, 0.7, 0.875, 0.7, 1.0, 0.6, 1.0, 0.6, 0.0, 0.7, 0.0, 0.7, 0.125, 0.6, 0.125, 0.6, 0.125, 0.7, 0.125, 0.7, 0.25, 0.6, 0.25, 0.6, 0.25, 0.7, 0.25, 0.7, 0.375, 0.6, 0.375, 0.6, 0.375, 0.7, 0.375, 0.7, 0.5, 0.6, 0.5, 0.7, 0.5, 0.8, 0.5, 0.8, 0.625, 0.7, 0.625, 0.7, 0.625, 0.8, 0.625, 0.8, 0.75, 0.7, 0.75, 0.7, 0.75, 0.8, 0.75, 0.8, 0.875, 0.7, 0.875, 0.7, 0.875, 0.8, 0.875, 0.8, 1.0, 0.7, 1.0, 0.7, 0.0, 0.8, 0.0, 0.8, 0.125, 0.7, 0.125, 0.7, 0.125, 0.8, 0.125, 0.8, 0.25, 0.7, 0.25, 0.7, 0.25, 0.8, 0.25, 0.8, 0.375, 0.7, 0.375, 0.7, 0.375, 0.8, 0.375, 0.8, 0.5, 0.7, 0.5, 0.8, 0.5, 0.9, 0.5, 0.9, 0.625, 0.8, 0.625, 0.8, 0.625, 0.9, 0.625, 0.9, 0.75, 0.8, 0.75, 0.8, 0.75, 0.9, 0.75, 0.9, 0.875, 0.8, 0.875, 0.8, 0.875, 0.9, 0.875, 0.9, 1.0, 0.8, 1.0, 0.8, 0.0, 0.9, 0.0, 0.9, 0.125, 0.8, 0.125, 0.8, 0.125, 0.9, 0.125, 0.9, 0.25, 0.8, 0.25, 0.8, 0.25, 0.9, 0.25, 0.9, 0.375, 0.8, 0.375, 0.8, 0.375, 0.9, 0.375, 0.9, 0.5, 0.8, 0.5, 0.9, 0.5, 1.0, 0.5, 1.0, 0.625, 0.9, 0.625, 0.9, 0.625, 1.0, 0.625, 1.0, 0.75, 0.9, 0.75, 0.9, 0.75, 1.0, 0.75, 1.0, 0.875, 0.9, 0.875, 0.9, 0.875, 1.0, 0.875, 1.0, 1.0, 0.9, 1.0, 0.9, 0.0, 1.0, 0.0, 1.0, 0.125, 0.9, 0.125, 0.9, 0.125, 1.0, 0.125, 1.0, 0.25, 0.9, 0.25, 0.9, 0.25, 1.0, 0.25, 1.0, 0.375, 0.9, 0.375, 0.9, 0.375, 1.0, 0.375, 1.0, 0.5, 0.9, 0.5, -1.11e-16, 0.5, 0.1, 0.5, 0.1, 0.625, -1.11e-16, 0.625, -1.11e-16, 0.625, 0.1, 0.625, 0.1, 0.75, -1.11e-16, 0.75, -1.11e-16, 0.75, 0.1, 0.75, 0.1, 0.875, -1.11e-16, 0.875, -1.11e-16, 0.875, 0.1, 0.875, 0.1, 1.0, -1.11e-16, 1.0, -1.11e-16, 0.0, 0.1, 0.0, 0.1, 0.125, -1.11e-16, 0.125, -1.11e-16, 0.125, 0.1, 0.125, 0.1, 0.25, -1.11e-16, 0.25, -1.11e-16, 0.25, 0.1, 0.25, 0.1, 0.375, -1.11e-16, 0.375, -1.11e-16, 0.375, 0.1, 0.375, 0.1, 0.5, -1.11e-16, 0.5, 0.1, 0.5, 0.2, 0.5, 0.2, 0.625, 0.1, 0.625, 0.1, 0.625, 0.2, 0.625, 0.2, 0.75, 0.1, 0.75, 0.1, 0.75, 0.2, 0.75, 0.2, 0.875, 0.1, 0.875, 0.1, 0.875, 0.2, 0.875, 0.2, 1.0, 0.1, 1.0, 0.1, 0.0, 0.2, 0.0, 0.2, 0.125, 0.1, 0.125, 0.1, 0.125, 0.2, 0.125, 0.2, 0.25, 0.1, 0.25, 0.1, 0.25, 0.2, 0.25, 0.2, 0.375, 0.1, 0.375, 0.1, 0.375, 0.2, 0.375, 0.2, 0.5, 0.1, 0.5, 0.2, 0.5, 0.3, 0.5, 0.3, 0.625, 0.2, 0.625, 0.2, 0.625, 0.3, 0.625, 0.3, 0.75, 0.2, 0.75, 0.2, 0.75, 0.3, 0.75, 0.3, 0.875, 0.2, 0.875, 0.2, 0.875, 0.3, 0.875, 0.3, 1.0, 0.2, 1.0, 0.2, 0.0, 0.3, 0.0, 0.3, 0.125, 0.2, 0.125, 0.2, 0.125, 0.3, 0.125, 0.3, 0.25, 0.2, 0.25, 0.2, 0.25, 0.3, 0.25, 0.3, 0.375, 0.2, 0.375, 0.2, 0.375, 0.3, 0.375, 0.3, 0.5, 0.2, 0.5, 0.3, 0.5, 0.4, 0.5, 0.4, 0.625, 0.3, 0.625, 0.3, 0.625, 0.4, 0.625, 0.4, 0.75, 0.3, 0.75, 0.3, 0.75, 0.4, 0.75, 0.4, 0.875, 0.3, 0.875, 0.3, 0.875, 0.4, 0.875, 0.4, 1.0, 0.3, 1.0, 0.3, 0.0, 0.4, 0.0, 0.4, 0.125, 0.3, 0.125, 0.3, 0.125, 0.4, 0.125, 0.4, 0.25, 0.3, 0.25, 0.3, 0.25, 0.4, 0.25, 0.4, 0.375, 0.3, 0.375, 0.3, 0.375, 0.4, 0.375, 0.4, 0.5, 0.3, 0.5, 0.4, 0.5, 0.5, 0.5, 0.5, 0.625, 0.4, 0.625, 0.4, 0.625, 0.5, 0.625, 0.5, 0.75, 0.4, 0.75, 0.4, 0.75, 0.5, 0.75, 0.5, 0.875, 0.4, 0.875, 0.4, 0.875, 0.5, 0.875, 0.5, 1.0, 0.4, 1.0, 0.4, 0.0, 0.5, 0.0, 0.5, 0.125, 0.4, 0.125, 0.4, 0.125, 0.5, 0.125, 0.5, 0.25, 0.4, 0.25, 0.4, 0.25, 0.5, 0.25, 0.5, 0.375, 0.4, 0.375, 0.4, 0.375, 0.5, 0.375, 0.5, 0.5, 0.4, 0.5, 0.5, 0.5, 0.6, 0.5, 0.6, 0.625, 0.5, 0.625, 0.5, 0.625, 0.6, 0.625, 0.6, 0.75, 0.5, 0.75, 0.5, 0.75, 0.6, 0.75, 0.6, 0.875, 0.5, 0.875, 0.5, 0.875, 0.6, 0.875, 0.6, 1.0, 0.5, 1.0, 0.5, 0.0, 0.6, 0.0, 0.6, 0.125, 0.5, 0.125, 0.5, 0.125, 0.6, 0.125, 0.6, 0.25, 0.5, 0.25, 0.5, 0.25, 0.6, 0.25, 0.6, 0.375, 0.5, 0.375, 0.5, 0.375, 0.6, 0.375, 0.6, 0.5, 0.5, 0.5])
me_torus.use_remesh_fix_poles = True
me_torus.use_remesh_preserve_attributes = False
me_torus.use_mirror_vertex_groups = False
me_torus.update()
me_cube_004 = bpy.data.meshes.new('Cube.004')
me_cube_004.from_pydata([(-1.0, -1.0, -1.0), (-1.0, -1.0, 1.0), (-1.0, 1.0, -1.0), (-1.0, 1.0, 1.0), (1.0, -1.0, -1.0), (1.0, 1.0, -1.0), (1.0, -1.0, 0.08812), (0.08812, -1.0, 1.0), (0.08812, 1.0, 1.0), (1.0, 1.0, 0.08812)], [], [(0, 1, 3, 2), (4, 6, 7, 1, 0), (2, 3, 8, 9, 5), (2, 5, 4, 0), (5, 9, 6, 4), (8, 7, 6, 9), (8, 3, 1, 7)])
_uv = me_cube_004.uv_layers.new(name='UVMap')
_uv.uv.foreach_set('vector', [0.375, 0.0, 0.625, 0.0, 0.625, 0.25, 0.375, 0.25, 0.375, 0.75, 0.511, 0.75, 0.625, 0.864, 0.625, 1.0, 0.375, 1.0, 0.375, 0.25, 0.625, 0.25, 0.625, 0.386, 0.511, 0.5, 0.375, 0.5, 0.125, 0.5, 0.375, 0.5, 0.375, 0.75, 0.125, 0.75, 0.375, 0.5, 0.511, 0.5, 0.511, 0.75, 0.375, 0.75, 0.739, 0.5, 0.739, 0.75, 0.511, 0.75, 0.511, 0.5, 0.739, 0.5, 0.875, 0.5, 0.875, 0.75, 0.739, 0.75])
me_cube_004.use_remesh_fix_poles = True
me_cube_004.use_remesh_preserve_attributes = False
me_cube_004.use_mirror_vertex_groups = False
me_cube_004.update()
me_cube_005 = bpy.data.meshes.new('Cube.005')
me_cube_005.from_pydata([(-1.0, -1.0, -1.0), (-1.0, -1.0, 1.0), (-1.0, 1.0, -1.0), (-1.0, 1.0, 1.0), (1.0, -1.0, -1.0), (1.0, 1.0, -1.0), (1.0, -1.0, 0.08812), (0.08812, -1.0, 1.0), (0.08812, 1.0, 1.0), (1.0, 1.0, 0.08812)], [], [(0, 1, 3, 2), (4, 6, 7, 1, 0), (2, 3, 8, 9, 5), (2, 5, 4, 0), (5, 9, 6, 4), (8, 7, 6, 9), (8, 3, 1, 7)])
_uv = me_cube_005.uv_layers.new(name='UVMap')
_uv.uv.foreach_set('vector', [0.375, 0.0, 0.625, 0.0, 0.625, 0.25, 0.375, 0.25, 0.375, 0.75, 0.511, 0.75, 0.625, 0.864, 0.625, 1.0, 0.375, 1.0, 0.375, 0.25, 0.625, 0.25, 0.625, 0.386, 0.511, 0.5, 0.375, 0.5, 0.125, 0.5, 0.375, 0.5, 0.375, 0.75, 0.125, 0.75, 0.375, 0.5, 0.511, 0.5, 0.511, 0.75, 0.375, 0.75, 0.739, 0.5, 0.739, 0.75, 0.511, 0.75, 0.511, 0.5, 0.739, 0.5, 0.875, 0.5, 0.875, 0.75, 0.739, 0.75])
me_cube_005.use_remesh_fix_poles = True
me_cube_005.use_remesh_preserve_attributes = False
me_cube_005.use_mirror_vertex_groups = False
me_cube_005.update()
me_cube_006 = bpy.data.meshes.new('Cube.006')
me_cube_006.from_pydata([(-1.0, -1.0, -1.0), (-1.0, -1.0, 1.0), (-1.0, 1.0, -1.0), (-1.0, 1.0, 1.0), (1.0, -1.0, -1.0), (1.0, 1.0, -1.0), (1.0, -1.0, 0.08812), (0.08812, -1.0, 1.0), (0.08812, 1.0, 1.0), (1.0, 1.0, 0.08812)], [], [(0, 1, 3, 2), (4, 6, 7, 1, 0), (2, 3, 8, 9, 5), (2, 5, 4, 0), (5, 9, 6, 4), (8, 7, 6, 9), (8, 3, 1, 7)])
_uv = me_cube_006.uv_layers.new(name='UVMap')
_uv.uv.foreach_set('vector', [0.375, 0.0, 0.625, 0.0, 0.625, 0.25, 0.375, 0.25, 0.375, 0.75, 0.511, 0.75, 0.625, 0.864, 0.625, 1.0, 0.375, 1.0, 0.375, 0.25, 0.625, 0.25, 0.625, 0.386, 0.511, 0.5, 0.375, 0.5, 0.125, 0.5, 0.375, 0.5, 0.375, 0.75, 0.125, 0.75, 0.375, 0.5, 0.511, 0.5, 0.511, 0.75, 0.375, 0.75, 0.739, 0.5, 0.739, 0.75, 0.511, 0.75, 0.511, 0.5, 0.739, 0.5, 0.875, 0.5, 0.875, 0.75, 0.739, 0.75])
me_cube_006.use_remesh_fix_poles = True
me_cube_006.use_remesh_preserve_attributes = False
me_cube_006.use_mirror_vertex_groups = False
me_cube_006.update()
me_cube_007 = bpy.data.meshes.new('Cube.007')
me_cube_007.from_pydata([(-1.0, -1.0, -1.0), (-1.0, -1.0, 1.0), (-1.0, 1.0, -1.0), (-1.0, 1.0, 1.0), (1.0, -1.0, -1.0), (1.0, -1.0, 1.0), (1.0, 1.0, -1.0), (1.0, 1.0, 1.0)], [], [(0, 1, 3, 2), (2, 3, 7, 6), (6, 7, 5, 4), (4, 5, 1, 0), (2, 6, 4, 0), (7, 3, 1, 5)])
_uv = me_cube_007.uv_layers.new(name='UVMap')
_uv.uv.foreach_set('vector', [0.375, 0.0, 0.625, 0.0, 0.625, 0.25, 0.375, 0.25, 0.375, 0.25, 0.625, 0.25, 0.625, 0.5, 0.375, 0.5, 0.375, 0.5, 0.625, 0.5, 0.625, 0.75, 0.375, 0.75, 0.375, 0.75, 0.625, 0.75, 0.625, 1.0, 0.375, 1.0, 0.125, 0.5, 0.375, 0.5, 0.375, 0.75, 0.125, 0.75, 0.625, 0.5, 0.875, 0.5, 0.875, 0.75, 0.625, 0.75])
me_cube_007.use_remesh_fix_poles = True
me_cube_007.use_remesh_preserve_attributes = False
me_cube_007.use_mirror_vertex_groups = False
me_cube_007.update()
me_cube_002 = bpy.data.meshes.new('Cube.002')
me_cube_002.from_pydata([(-1.0, 1.0, -1.0), (-1.0, 1.0, 1.0), (1.0, 1.0, -1.0), (1.0, 1.0, 1.0), (-1.0, -0.7541, -1.0), (-0.928, -0.928, -0.928), (-1.0, -0.7541, 1.0), (-0.928, -0.928, 0.928), (1.0, -0.7541, -1.0), (0.928, -0.928, -0.928), (1.0, -0.7541, 1.0), (0.928, -0.928, 0.928), (0.442, -3.683, -0.7541), (0.7541, -3.683, -0.442), (0.6627, -3.683, -0.6627), (0.7541, -3.683, 0.442), (0.442, -3.683, 0.7541), (0.6627, -3.683, 0.6627), (-0.442, -3.683, 0.7541), (-0.7541, -3.683, 0.442), (-0.6627, -3.683, 0.6627), (-0.7541, -3.683, -0.442), (-0.442, -3.683, -0.7541), (-0.6627, -3.683, -0.6627), (-0.442, -1.0, -0.7541), (-0.7541, -1.0, -0.442), (-0.9279, -0.928, -0.9279), (-0.6627, -1.0, -0.6627), (-0.7541, -1.0, 0.442), (-0.442, -1.0, 0.7541), (-0.9279, -0.928, 0.9279), (-0.6627, -1.0, 0.6627), (0.7541, -1.0, -0.442), (0.442, -1.0, -0.7541), (0.9279, -0.928, -0.9279), (0.6627, -1.0, -0.6627), (0.442, -1.0, 0.7541), (0.7541, -1.0, 0.442), (0.9279, -0.928, 0.9279), (0.6627, -1.0, 0.6627)], [], [(36, 29, 18, 16), (0, 1, 3, 2), (32, 37, 15, 13), (3, 1, 6, 10), (4, 6, 1, 0), (2, 3, 10, 8), (11, 7, 30, 29, 36, 38), (5, 7, 6, 4), (11, 9, 8, 10), (4, 8, 9, 5), (26, 25, 28, 30, 7, 5), (10, 6, 7, 11), (38, 37, 32, 34, 9, 11), (0, 2, 8, 4), (28, 25, 21, 19), (12, 14, 13, 15, 17, 16, 18, 20, 19, 21, 23, 22), (5, 9, 34, 33, 24, 26), (24, 27, 26), (27, 25, 26), (28, 31, 30), (31, 29, 30), (32, 35, 34), (35, 33, 34), (36, 39, 38), (39, 37, 38), (21, 25, 27, 23), (23, 27, 24, 22), (28, 19, 20, 31), (31, 20, 18, 29), (36, 16, 17, 39), (39, 17, 15, 37), (12, 33, 35, 14), (14, 35, 32, 13), (24, 33, 12, 22)])
_uv = me_cube_002.uv_layers.new(name='UVMap')
_uv.uv.foreach_set('vector', [0.5943, 0.8197, 0.5943, 0.9303, 0.5943, 0.9303, 0.5943, 0.8197, 0.375, 0.25, 0.625, 0.25, 0.625, 0.5, 0.375, 0.5, 0.4447, 0.7807, 0.5553, 0.7807, 0.5553, 0.7807, 0.4447, 0.7807, 0.625, 0.5, 0.875, 0.5, 0.875, 0.7193, 0.625, 0.7193, 0.375, 0.03074, 0.625, 0.03074, 0.625, 0.25, 0.375, 0.25, 0.375, 0.5, 0.625, 0.5, 0.625, 0.7193, 0.375, 0.7193, 0.625, 0.759, 0.625, 0.991, 0.625, 0.991, 0.5943, 0.9303, 0.5943, 0.8197, 0.625, 0.759, 0.384, 0.0, 0.616, 0.0, 0.625, 0.03074, 0.375, 0.03074, 0.616, 0.75, 0.384, 0.75, 0.375, 0.7193, 0.625, 0.7193, 0.125, 0.7193, 0.375, 0.7193, 0.366, 0.75, 0.134, 0.75, 0.384, 1.0, 0.4447, 0.9693, 0.5553, 0.9693, 0.616, 1.0, 0.616, 1.0, 0.384, 1.0, 0.625, 0.7193, 0.875, 0.7193, 0.866, 0.75, 0.634, 0.75, 0.616, 0.75, 0.5553, 0.7807, 0.4447, 0.7807, 0.384, 0.75, 0.384, 0.75, 0.616, 0.75, 0.125, 0.5, 0.375, 0.5, 0.375, 0.7193, 0.125, 0.7193, 0.5553, 0.9693, 0.4447, 0.9693, 0.4447, 0.9693, 0.5553, 0.9693, 0.4057, 0.8197, 0.4096, 0.7846, 0.4447, 0.7807, 0.5553, 0.7807, 0.5904, 0.7846, 0.5943, 0.8197, 0.5943, 0.9303, 0.5904, 0.9654, 0.5553, 0.9693, 0.4447, 0.9693, 0.4096, 0.9654, 0.4057, 0.9303, 0.375, 0.991, 0.375, 0.759, 0.375, 0.759, 0.4057, 0.8197, 0.4057, 0.9303, 0.375, 0.991, 0.4057, 0.9303, 0.4057, 0.9578, 0.375, 0.991, 0.4057, 0.9578, 0.4057, 0.9693, 0.375, 0.991, 0.5553, 0.9693, 0.5828, 0.9693, 0.616, 1.0, 0.5828, 0.9693, 0.5943, 0.9693, 0.616, 1.0, 0.4528, 0.7807, 0.4057, 0.7922, 0.375, 0.759, 0.4057, 0.7922, 0.4057, 0.8197, 0.375, 0.759, 0.5943, 0.8278, 0.5828, 0.7807, 0.616, 0.75, 0.5828, 0.7807, 0.5553, 0.7807, 0.616, 0.75, 0.4447, 0.9693, 0.4447, 0.9693, 0.4057, 0.9693, 0.4096, 0.9654, 0.4096, 0.9654, 0.4057, 0.9693, 0.4057, 0.9303, 0.4057, 0.9303, 0.5553, 0.9693, 0.5553, 0.9693, 0.5904, 0.9654, 0.5943, 0.9693, 0.5943, 0.9693, 0.5904, 0.9654, 0.5943, 0.9303, 0.5943, 0.9303, 0.5943, 0.8197, 0.5943, 0.8197, 0.5904, 0.7846, 0.5943, 0.7807, 0.5943, 0.7807, 0.5904, 0.7846, 0.5553, 0.7807, 0.5553, 0.7807, 0.4057, 0.8197, 0.4057, 0.8197, 0.4057, 0.7807, 0.4096, 0.7846, 0.4096, 0.7846, 0.4057, 0.7807, 0.4447, 0.7807, 0.4447, 0.7807, 0.4057, 0.9303, 0.4057, 0.8197, 0.4057, 0.8197, 0.4057, 0.9303])
me_cube_002.use_remesh_fix_poles = True
me_cube_002.use_remesh_preserve_attributes = False
me_cube_002.use_mirror_vertex_groups = False
me_cube_002.update()
me_cylinder = bpy.data.meshes.new('Cylinder')
me_cylinder.from_pydata([(0.09208, 2.25, -1.259), (-0.04998, 2.25, 0.9692), (0.531, 2.207, -1.259), (0.389, 2.207, 0.9692), (0.9531, 2.079, -1.259), (0.8111, 2.079, 0.9692), (1.342, 1.871, -1.259), (1.2, 1.871, 0.9692), (1.683, 1.591, -1.259), (1.541, 1.591, 0.9692), (1.963, 1.25, -1.259), (1.821, 1.25, 0.9692), (2.171, 0.861, -1.259), (2.029, 0.861, 0.9692), (2.299, 0.439, -1.259), (2.157, 0.439, 0.9692), (2.342, 1.699e-07, -1.259), (2.2, 1.699e-07, 0.9692), (2.299, -0.439, -1.259), (2.157, -0.439, 0.9692), (2.171, -0.861, -1.259), (2.029, -0.861, 0.9692), (1.963, -1.25, -1.259), (1.821, -1.25, 0.9692), (1.683, -1.591, -1.259), (1.541, -1.591, 0.9692), (1.342, -1.871, -1.259), (1.2, -1.871, 0.9692), (0.9531, -2.079, -1.259), (0.8111, -2.079, 0.9692), (0.531, -2.207, -1.259), (0.389, -2.207, 0.9692), (0.09208, -2.25, -1.259), (-0.04998, -2.25, 0.9692), (-0.3469, -2.207, -1.259), (-0.4889, -2.207, 0.9692), (-0.769, -2.079, -1.259), (-0.911, -2.079, 0.9692), (-1.158, -1.871, -1.259), (-1.3, -1.871, 0.9692), (-1.499, -1.591, -1.259), (-1.641, -1.591, 0.9692), (-1.779, -1.25, -1.259), (-1.921, -1.25, 0.9692), (-1.987, -0.861, -1.259), (-2.129, -0.861, 0.9692), (-2.115, -0.439, -1.259), (-2.257, -0.439, 0.9692), (-2.158, 2.173e-06, -1.259), (-2.3, 2.173e-06, 0.9692), (-2.115, 0.439, -1.259), (-2.257, 0.439, 0.9692), (-1.987, 0.861, -1.259), (-2.129, 0.861, 0.9692), (-1.779, 1.25, -1.259), (-1.921, 1.25, 0.9692), (-1.499, 1.591, -1.259), (-1.641, 1.591, 0.9692), (-1.158, 1.871, -1.259), (-1.3, 1.871, 0.9692), (-0.769, 2.079, -1.259), (-0.911, 2.079, 0.9692), (-0.3469, 2.207, -1.259), (-0.4889, 2.207, 0.9692), (-1.776e-15, 1.755, 0.625), (0.3424, 1.721, 0.625), (0.6716, 1.621, 0.625), (0.9749, 1.459, 0.625), (1.241, 1.241, 0.625), (1.459, 0.9749, 0.625), (1.621, 0.6716, 0.625), (1.721, 0.3424, 0.625), (1.755, 2.833e-07, 0.625), (1.721, -0.3424, 0.625), (1.621, -0.6716, 0.625), (1.459, -0.9749, 0.625), (1.241, -1.241, 0.625), (0.9749, -1.459, 0.625), (0.6716, -1.621, 0.625), (0.3424, -1.721, 0.625), (-5.718e-07, -1.755, 0.625), (-0.3424, -1.721, 0.625), (-0.6716, -1.621, 0.625), (-0.9749, -1.459, 0.625), (-1.241, -1.241, 0.625), (-1.459, -0.9749, 0.625), (-1.621, -0.6716, 0.625), (-1.721, -0.3424, 0.625), (-1.755, 1.845e-06, 0.625), (-1.721, 0.3424, 0.625), (-1.621, 0.6716, 0.625), (-1.459, 0.9749, 0.625), (-1.241, 1.241, 0.625), (-0.9749, 1.459, 0.625), (-0.6716, 1.621, 0.625), (-0.3424, 1.721, 0.625), (0.3025, 1.721, 1.416), (-0.03987, 1.755, 1.416), (0.6317, 1.621, 1.416), (0.9351, 1.459, 1.416), (1.201, 1.241, 1.416), (1.419, 0.9749, 1.416), (1.581, 0.6716, 1.416), (1.681, 0.3424, 1.416), (1.715, 2.805e-07, 1.416), (1.681, -0.3424, 1.416), (1.581, -0.6716, 1.416), (1.419, -0.9749, 1.416), (1.201, -1.241, 1.416), (0.9351, -1.459, 1.416), (0.6317, -1.621, 1.416), (0.3025, -1.721, 1.416), (-0.03987, -1.755, 1.416), (-0.3822, -1.721, 1.416), (-0.7114, -1.621, 1.416), (-1.015, -1.459, 1.416), (-1.281, -1.241, 1.416), (-1.499, -0.9749, 1.416), (-1.661, -0.6716, 1.416), (-1.761, -0.3424, 1.416), (-1.795, 1.842e-06, 1.416), (-1.761, 0.3424, 1.416), (-1.661, 0.6716, 1.416), (-1.499, 0.9749, 1.416), (-1.281, 1.241, 1.416), (-1.015, 1.459, 1.416), (-0.7114, 1.621, 1.416), (-0.3822, 1.721, 1.416), (0.3084, 1.379, 0.9062), (0.03415, 1.406, 0.9062), (0.5721, 1.299, 0.9062), (0.8151, 1.169, 0.9062), (1.028, 0.9939, 0.9062), (1.203, 0.7809, 0.9062), (1.333, 0.5379, 0.9062), (1.413, 0.2742, 0.9062), (1.44, 3.67e-07, 0.9062), (1.413, -0.2742, 0.9062), (1.333, -0.5379, 0.9062), (1.203, -0.7809, 0.9062), (1.028, -0.9939, 0.9062), (0.8151, -1.169, 0.9062), (0.5721, -1.299, 0.9062), (0.3084, -1.379, 0.9062), (0.03415, -1.406, 0.9062), (-0.2401, -1.379, 0.9062), (-0.5038, -1.299, 0.9062), (-0.7468, -1.169, 0.9062), (-0.9598, -0.9939, 0.9062), (-1.135, -0.7809, 0.9062), (-1.265, -0.5379, 0.9062), (-1.344, -0.2742, 0.9062), (-1.372, 1.618e-06, 0.9062), (-1.344, 0.2742, 0.9062), (-1.265, 0.5379, 0.9062), (-1.135, 0.7809, 0.9062), (-0.9598, 0.9939, 0.9062), (-0.7468, 1.169, 0.9062), (-0.5038, 1.299, 0.9062), (-0.2401, 1.379, 0.9062), (0.2344, 1.379, -1.34), (-0.03987, 1.406, -1.34), (0.4981, 1.299, -1.34), (0.7411, 1.169, -1.34), (0.9541, 0.9939, -1.34), (1.129, 0.7809, -1.34), (1.259, 0.5379, -1.34), (1.339, 0.2742, -1.34), (1.366, 3.785e-07, -1.34), (1.339, -0.2742, -1.34), (1.259, -0.5379, -1.34), (1.129, -0.7809, -1.34), (0.9541, -0.9939, -1.34), (0.7411, -1.169, -1.34), (0.4981, -1.299, -1.34), (0.2344, -1.379, -1.34), (-0.03987, -1.406, -1.34), (-0.3141, -1.379, -1.34), (-0.5778, -1.299, -1.34), (-0.8208, -1.169, -1.34), (-1.034, -0.9939, -1.34), (-1.209, -0.7809, -1.34), (-1.339, -0.5379, -1.34), (-1.419, -0.2742, -1.34), (-1.446, 1.63e-06, -1.34), (-1.419, 0.2742, -1.34), (-1.339, 0.5379, -1.34), (-1.209, 0.7809, -1.34), (-1.034, 0.9939, -1.34), (-0.8208, 1.169, -1.34), (-0.5778, 1.299, -1.34), (-0.3141, 1.379, -1.34)], [], [(0, 1, 3, 2), (2, 3, 5, 4), (4, 5, 7, 6), (6, 7, 9, 8), (8, 9, 11, 10), (10, 11, 13, 12), (12, 13, 15, 14), (14, 15, 17, 16), (16, 17, 19, 18), (18, 19, 21, 20), (20, 21, 23, 22), (22, 23, 25, 24), (24, 25, 27, 26), (26, 27, 29, 28), (28, 29, 31, 30), (30, 31, 33, 32), (32, 33, 35, 34), (34, 35, 37, 36), (36, 37, 39, 38), (38, 39, 41, 40), (40, 41, 43, 42), (42, 43, 45, 44), (44, 45, 47, 46), (46, 47, 49, 48), (48, 49, 51, 50), (50, 51, 53, 52), (52, 53, 55, 54), (54, 55, 57, 56), (56, 57, 59, 58), (58, 59, 61, 60), (3, 1, 63, 61, 59, 57, 55, 53, 51, 49, 47, 45, 43, 41, 39, 37, 35, 33, 31, 29, 27, 25, 23, 21, 19, 17, 15, 13, 11, 9, 7, 5), (60, 61, 63, 62), (62, 63, 1, 0), (0, 2, 4, 6, 8, 10, 12, 14, 16, 18, 20, 22, 24, 26, 28, 30, 32, 34, 36, 38, 40, 42, 44, 46, 48, 50, 52, 54, 56, 58, 60, 62), (65, 66, 67, 68, 69, 70, 71, 72, 73, 74, 75, 76, 77, 78, 79, 80, 81, 82, 83, 84, 85, 86, 87, 88, 89, 90, 91, 92, 93, 94, 95, 64), (96, 97, 127, 126, 125, 124, 123, 122, 121, 120, 119, 118, 117, 116, 115, 114, 113, 112, 111, 110, 109, 108, 107, 106, 105, 104, 103, 102, 101, 100, 99, 98), (77, 76, 108, 109), (91, 90, 122, 123), (78, 77, 109, 110), (65, 64, 97, 96), (92, 91, 123, 124), (79, 78, 110, 111), (66, 65, 96, 98), (93, 92, 124, 125), (80, 79, 111, 112), (67, 66, 98, 99), (94, 93, 125, 126), (81, 80, 112, 113), (68, 67, 99, 100), (95, 94, 126, 127), (82, 81, 113, 114), (69, 68, 100, 101), (64, 95, 127, 97), (83, 82, 114, 115), (70, 69, 101, 102), (84, 83, 115, 116), (71, 70, 102, 103), (85, 84, 116, 117), (72, 71, 103, 104), (86, 85, 117, 118), (73, 72, 104, 105), (87, 86, 118, 119), (74, 73, 105, 106), (88, 87, 119, 120), (75, 74, 106, 107), (89, 88, 120, 121), (76, 75, 107, 108), (90, 89, 121, 122), (128, 130, 131, 132, 133, 134, 135, 136, 137, 138, 139, 140, 141, 142, 143, 144, 145, 146, 147, 148, 149, 150, 151, 152, 153, 154, 155, 156, 157, 158, 159, 129), (160, 161, 191, 190, 189, 188, 187, 186, 185, 184, 183, 182, 181, 180, 179, 178, 177, 176, 175, 174, 173, 172, 171, 170, 169, 168, 167, 166, 165, 164, 163, 162), (145, 144, 176, 177), (132, 131, 163, 164), (159, 158, 190, 191), (146, 145, 177, 178), (133, 132, 164, 165), (129, 159, 191, 161), (147, 146, 178, 179), (134, 133, 165, 166), (148, 147, 179, 180), (135, 134, 166, 167), (149, 148, 180, 181), (136, 135, 167, 168), (150, 149, 181, 182), (137, 136, 168, 169), (151, 150, 182, 183), (138, 137, 169, 170), (152, 151, 183, 184), (139, 138, 170, 171), (153, 152, 184, 185), (140, 139, 171, 172), (154, 153, 185, 186), (141, 140, 172, 173), (155, 154, 186, 187), (142, 141, 173, 174), (128, 129, 161, 160), (156, 155, 187, 188), (143, 142, 174, 175), (130, 128, 160, 162), (157, 156, 188, 189), (144, 143, 175, 176), (131, 130, 162, 163), (158, 157, 189, 190)])
_uv = me_cylinder.uv_layers.new(name='UVMap')
_uv.uv.foreach_set('vector', [1.0, 0.5, 1.0, 1.0, 0.9688, 1.0, 0.9688, 0.5, 0.9688, 0.5, 0.9688, 1.0, 0.9375, 1.0, 0.9375, 0.5, 0.9375, 0.5, 0.9375, 1.0, 0.9062, 1.0, 0.9062, 0.5, 0.9062, 0.5, 0.9062, 1.0, 0.875, 1.0, 0.875, 0.5, 0.875, 0.5, 0.875, 1.0, 0.8438, 1.0, 0.8438, 0.5, 0.8438, 0.5, 0.8438, 1.0, 0.8125, 1.0, 0.8125, 0.5, 0.8125, 0.5, 0.8125, 1.0, 0.7812, 1.0, 0.7812, 0.5, 0.7812, 0.5, 0.7812, 1.0, 0.75, 1.0, 0.75, 0.5, 0.75, 0.5, 0.75, 1.0, 0.7188, 1.0, 0.7188, 0.5, 0.7188, 0.5, 0.7188, 1.0, 0.6875, 1.0, 0.6875, 0.5, 0.6875, 0.5, 0.6875, 1.0, 0.6562, 1.0, 0.6562, 0.5, 0.6562, 0.5, 0.6562, 1.0, 0.625, 1.0, 0.625, 0.5, 0.625, 0.5, 0.625, 1.0, 0.5938, 1.0, 0.5938, 0.5, 0.5938, 0.5, 0.5938, 1.0, 0.5625, 1.0, 0.5625, 0.5, 0.5625, 0.5, 0.5625, 1.0, 0.5312, 1.0, 0.5312, 0.5, 0.5312, 0.5, 0.5312, 1.0, 0.5, 1.0, 0.5, 0.5, 0.5, 0.5, 0.5, 1.0, 0.4688, 1.0, 0.4688, 0.5, 0.4688, 0.5, 0.4688, 1.0, 0.4375, 1.0, 0.4375, 0.5, 0.4375, 0.5, 0.4375, 1.0, 0.4062, 1.0, 0.4062, 0.5, 0.4062, 0.5, 0.4062, 1.0, 0.375, 1.0, 0.375, 0.5, 0.375, 0.5, 0.375, 1.0, 0.3438, 1.0, 0.3438, 0.5, 0.3438, 0.5, 0.3438, 1.0, 0.3125, 1.0, 0.3125, 0.5, 0.3125, 0.5, 0.3125, 1.0, 0.2812, 1.0, 0.2812, 0.5, 0.2812, 0.5, 0.2812, 1.0, 0.25, 1.0, 0.25, 0.5, 0.25, 0.5, 0.25, 1.0, 0.2188, 1.0, 0.2188, 0.5, 0.2188, 0.5, 0.2188, 1.0, 0.1875, 1.0, 0.1875, 0.5, 0.1875, 0.5, 0.1875, 1.0, 0.1562, 1.0, 0.1562, 0.5, 0.1562, 0.5, 0.1562, 1.0, 0.125, 1.0, 0.125, 0.5, 0.125, 0.5, 0.125, 1.0, 0.09375, 1.0, 0.09375, 0.5, 0.09375, 0.5, 0.09375, 1.0, 0.0625, 1.0, 0.0625, 0.5, 0.2968, 0.4854, 0.25, 0.49, 0.2032, 0.4854, 0.1582, 0.4717, 0.1167, 0.4496, 0.08029, 0.4197, 0.05045, 0.3833, 0.02827, 0.3418, 0.01461, 0.2968, 0.01, 0.25, 0.01461, 0.2032, 0.02827, 0.1582, 0.05045, 0.1167, 0.08029, 0.08029, 0.1167, 0.05045, 0.1582, 0.02827, 0.2032, 0.01461, 0.25, 0.01, 0.2968, 0.01461, 0.3418, 0.02827, 0.3833, 0.05045, 0.4197, 0.08029, 0.4496, 0.1167, 0.4717, 0.1582, 0.4854, 0.2032, 0.49, 0.25, 0.4854, 0.2968, 0.4717, 0.3418, 0.4496, 0.3833, 0.4197, 0.4197, 0.3833, 0.4496, 0.3418, 0.4717, 0.0625, 0.5, 0.0625, 1.0, 0.03125, 1.0, 0.03125, 0.5, 0.03125, 0.5, 0.03125, 1.0, 0.0, 1.0, 0.0, 0.5, 0.75, 0.49, 0.7968, 0.4854, 0.8418, 0.4717, 0.8833, 0.4496, 0.9197, 0.4197, 0.9496, 0.3833, 0.9717, 0.3418, 0.9854, 0.2968, 0.99, 0.25, 0.9854, 0.2032, 0.9717, 0.1582, 0.9496, 0.1167, 0.9197, 0.08029, 0.8833, 0.05045, 0.8418, 0.02827, 0.7968, 0.01461, 0.75, 0.01, 0.7032, 0.01461, 0.6582, 0.02827, 0.6167, 0.05045, 0.5803, 0.08029, 0.5504, 0.1167, 0.5283, 0.1582, 0.5146, 0.2032, 0.51, 0.25, 0.5146, 0.2968, 0.5283, 0.3418, 0.5504, 0.3833, 0.5803, 0.4197, 0.6167, 0.4496, 0.6582, 0.4717, 0.7032, 0.4854, 0.2968, 0.4854, 0.3418, 0.4717, 0.3833, 0.4496, 0.4197, 0.4197, 0.4496, 0.3833, 0.4717, 0.3418, 0.4854, 0.2968, 0.49, 0.25, 0.4854, 0.2032, 0.4717, 0.1582, 0.4496, 0.1167, 0.4197, 0.08029, 0.3833, 0.05045, 0.3418, 0.02827, 0.2968, 0.01461, 0.25, 0.01, 0.2032, 0.01461, 0.1582, 0.02827, 0.1167, 0.05045, 0.08029, 0.08029, 0.05045, 0.1167, 0.02827, 0.1582, 0.01461, 0.2032, 0.01, 0.25, 0.01461, 0.2968, 0.02827, 0.3418, 0.05045, 0.3833, 0.08029, 0.4197, 0.1167, 0.4496, 0.1582, 0.4717, 0.2032, 0.4854, 0.25, 0.49, 0.2968, 0.4854, 0.25, 0.49, 0.2032, 0.4854, 0.1582, 0.4717, 0.1167, 0.4496, 0.08029, 0.4197, 0.05045, 0.3833, 0.02827, 0.3418, 0.01461, 0.2968, 0.01, 0.25, 0.01461, 0.2032, 0.02827, 0.1582, 0.05045, 0.1167, 0.08029, 0.08029, 0.1167, 0.05045, 0.1582, 0.02827, 0.2032, 0.01461, 0.25, 0.01, 0.2968, 0.01461, 0.3418, 0.02827, 0.3833, 0.05045, 0.4197, 0.08029, 0.4496, 0.1167, 0.4717, 0.1582, 0.4854, 0.2032, 0.49, 0.25, 0.4854, 0.2968, 0.4717, 0.3418, 0.4496, 0.3833, 0.4197, 0.4197, 0.3833, 0.4496, 0.3418, 0.4717, 0.3833, 0.05045, 0.4197, 0.08029, 0.4197, 0.08029, 0.3833, 0.05045, 0.05045, 0.3833, 0.02827, 0.3418, 0.02827, 0.3418, 0.05045, 0.3833, 0.3418, 0.02827, 0.3833, 0.05045, 0.3833, 0.05045, 0.3418, 0.02827, 0.2968, 0.4854, 0.25, 0.49, 0.25, 0.49, 0.2968, 0.4854, 0.08029, 0.4197, 0.05045, 0.3833, 0.05045, 0.3833, 0.08029, 0.4197, 0.2968, 0.01461, 0.3418, 0.02827, 0.3418, 0.02827, 0.2968, 0.01461, 0.3418, 0.4717, 0.2968, 0.4854, 0.2968, 0.4854, 0.3418, 0.4717, 0.1167, 0.4496, 0.08029, 0.4197, 0.08029, 0.4197, 0.1167, 0.4496, 0.25, 0.01, 0.2968, 0.01461, 0.2968, 0.01461, 0.25, 0.01, 0.3833, 0.4496, 0.3418, 0.4717, 0.3418, 0.4717, 0.3833, 0.4496, 0.1582, 0.4717, 0.1167, 0.4496, 0.1167, 0.4496, 0.1582, 0.4717, 0.2032, 0.01461, 0.25, 0.01, 0.25, 0.01, 0.2032, 0.01461, 0.4197, 0.4197, 0.3833, 0.4496, 0.3833, 0.4496, 0.4197, 0.4197, 0.2032, 0.4854, 0.1582, 0.4717, 0.1582, 0.4717, 0.2032, 0.4854, 0.1582, 0.02827, 0.2032, 0.01461, 0.2032, 0.01461, 0.1582, 0.02827, 0.4496, 0.3833, 0.4197, 0.4197, 0.4197, 0.4197, 0.4496, 0.3833, 0.25, 0.49, 0.2032, 0.4854, 0.2032, 0.4854, 0.25, 0.49, 0.1167, 0.05045, 0.1582, 0.02827, 0.1582, 0.02827, 0.1167, 0.05045, 0.4717, 0.3418, 0.4496, 0.3833, 0.4496, 0.3833, 0.4717, 0.3418, 0.08029, 0.08029, 0.1167, 0.05045, 0.1167, 0.05045, 0.08029, 0.08029, 0.4854, 0.2968, 0.4717, 0.3418, 0.4717, 0.3418, 0.4854, 0.2968, 0.05045, 0.1167, 0.08029, 0.08029, 0.08029, 0.08029, 0.05045, 0.1167, 0.49, 0.25, 0.4854, 0.2968, 0.4854, 0.2968, 0.49, 0.25, 0.02827, 0.1582, 0.05045, 0.1167, 0.05045, 0.1167, 0.02827, 0.1582, 0.4854, 0.2032, 0.49, 0.25, 0.49, 0.25, 0.4854, 0.2032, 0.01461, 0.2032, 0.02827, 0.1582, 0.02827, 0.1582, 0.01461, 0.2032, 0.4717, 0.1582, 0.4854, 0.2032, 0.4854, 0.2032, 0.4717, 0.1582, 0.01, 0.25, 0.01461, 0.2032, 0.01461, 0.2032, 0.01, 0.25, 0.4496, 0.1167, 0.4717, 0.1582, 0.4717, 0.1582, 0.4496, 0.1167, 0.01461, 0.2968, 0.01, 0.25, 0.01, 0.25, 0.01461, 0.2968, 0.4197, 0.08029, 0.4496, 0.1167, 0.4496, 0.1167, 0.4197, 0.08029, 0.02827, 0.3418, 0.01461, 0.2968, 0.01461, 0.2968, 0.02827, 0.3418, 0.2968, 0.4854, 0.3418, 0.4717, 0.3833, 0.4496, 0.4197, 0.4197, 0.4496, 0.3833, 0.4717, 0.3418, 0.4854, 0.2968, 0.49, 0.25, 0.4854, 0.2032, 0.4717, 0.1582, 0.4496, 0.1167, 0.4197, 0.08029, 0.3833, 0.05045, 0.3418, 0.02827, 0.2968, 0.01461, 0.25, 0.01, 0.2032, 0.01461, 0.1582, 0.02827, 0.1167, 0.05045, 0.08029, 0.08029, 0.05045, 0.1167, 0.02827, 0.1582, 0.01461, 0.2032, 0.01, 0.25, 0.01461, 0.2968, 0.02827, 0.3418, 0.05045, 0.3833, 0.08029, 0.4197, 0.1167, 0.4496, 0.1582, 0.4717, 0.2032, 0.4854, 0.25, 0.49, 0.2968, 0.4854, 0.25, 0.49, 0.2032, 0.4854, 0.1582, 0.4717, 0.1167, 0.4496, 0.08029, 0.4197, 0.05045, 0.3833, 0.02827, 0.3418, 0.01461, 0.2968, 0.01, 0.25, 0.01461, 0.2032, 0.02827, 0.1582, 0.05045, 0.1167, 0.08029, 0.08029, 0.1167, 0.05045, 0.1582, 0.02827, 0.2032, 0.01461, 0.25, 0.01, 0.2968, 0.01461, 0.3418, 0.02827, 0.3833, 0.05045, 0.4197, 0.08029, 0.4496, 0.1167, 0.4717, 0.1582, 0.4854, 0.2032, 0.49, 0.25, 0.4854, 0.2968, 0.4717, 0.3418, 0.4496, 0.3833, 0.4197, 0.4197, 0.3833, 0.4496, 0.3418, 0.4717, 0.2032, 0.01461, 0.25, 0.01, 0.25, 0.01, 0.2032, 0.01461, 0.4197, 0.4197, 0.3833, 0.4496, 0.3833, 0.4496, 0.4197, 0.4197, 0.2032, 0.4854, 0.1582, 0.4717, 0.1582, 0.4717, 0.2032, 0.4854, 0.1582, 0.02827, 0.2032, 0.01461, 0.2032, 0.01461, 0.1582, 0.02827, 0.4496, 0.3833, 0.4197, 0.4197, 0.4197, 0.4197, 0.4496, 0.3833, 0.25, 0.49, 0.2032, 0.4854, 0.2032, 0.4854, 0.25, 0.49, 0.1167, 0.05045, 0.1582, 0.02827, 0.1582, 0.02827, 0.1167, 0.05045, 0.4717, 0.3418, 0.4496, 0.3833, 0.4496, 0.3833, 0.4717, 0.3418, 0.08029, 0.08029, 0.1167, 0.05045, 0.1167, 0.05045, 0.08029, 0.08029, 0.4854, 0.2968, 0.4717, 0.3418, 0.4717, 0.3418, 0.4854, 0.2968, 0.05045, 0.1167, 0.08029, 0.08029, 0.08029, 0.08029, 0.05045, 0.1167, 0.49, 0.25, 0.4854, 0.2968, 0.4854, 0.2968, 0.49, 0.25, 0.02827, 0.1582, 0.05045, 0.1167, 0.05045, 0.1167, 0.02827, 0.1582, 0.4854, 0.2032, 0.49, 0.25, 0.49, 0.25, 0.4854, 0.2032, 0.01461, 0.2032, 0.02827, 0.1582, 0.02827, 0.1582, 0.01461, 0.2032, 0.4717, 0.1582, 0.4854, 0.2032, 0.4854, 0.2032, 0.4717, 0.1582, 0.01, 0.25, 0.01461, 0.2032, 0.01461, 0.2032, 0.01, 0.25, 0.4496, 0.1167, 0.4717, 0.1582, 0.4717, 0.1582, 0.4496, 0.1167, 0.01461, 0.2968, 0.01, 0.25, 0.01, 0.25, 0.01461, 0.2968, 0.4197, 0.08029, 0.4496, 0.1167, 0.4496, 0.1167, 0.4197, 0.08029, 0.02827, 0.3418, 0.01461, 0.2968, 0.01461, 0.2968, 0.02827, 0.3418, 0.3833, 0.05045, 0.4197, 0.08029, 0.4197, 0.08029, 0.3833, 0.05045, 0.05045, 0.3833, 0.02827, 0.3418, 0.02827, 0.3418, 0.05045, 0.3833, 0.3418, 0.02827, 0.3833, 0.05045, 0.3833, 0.05045, 0.3418, 0.02827, 0.2968, 0.4854, 0.25, 0.49, 0.25, 0.49, 0.2968, 0.4854, 0.08029, 0.4197, 0.05045, 0.3833, 0.05045, 0.3833, 0.08029, 0.4197, 0.2968, 0.01461, 0.3418, 0.02827, 0.3418, 0.02827, 0.2968, 0.01461, 0.3418, 0.4717, 0.2968, 0.4854, 0.2968, 0.4854, 0.3418, 0.4717, 0.1167, 0.4496, 0.08029, 0.4197, 0.08029, 0.4197, 0.1167, 0.4496, 0.25, 0.01, 0.2968, 0.01461, 0.2968, 0.01461, 0.25, 0.01, 0.3833, 0.4496, 0.3418, 0.4717, 0.3418, 0.4717, 0.3833, 0.4496, 0.1582, 0.4717, 0.1167, 0.4496, 0.1167, 0.4496, 0.1582, 0.4717])
me_cylinder.use_remesh_fix_poles = True
me_cylinder.use_remesh_preserve_attributes = False
me_cylinder.use_mirror_vertex_groups = False
me_cylinder.update()
me_cylinder_002 = bpy.data.meshes.new('Cylinder.002')
me_cylinder_002.from_pydata([(0.0, 0.12, -4.0), (0.0, 0.12, 4.0), (0.08485, 0.08485, -4.0), (0.08485, 0.08485, 4.0), (0.12, -5.245e-09, -4.0), (0.12, -5.245e-09, 4.0), (0.08485, -0.08485, -4.0), (0.08485, -0.08485, 4.0), (-1.049e-08, -0.12, -4.0), (-1.049e-08, -0.12, 4.0), (-0.08485, -0.08485, -4.0), (-0.08485, -0.08485, 4.0), (-0.12, 1.431e-09, -4.0), (-0.12, 1.431e-09, 4.0), (-0.08485, 0.08485, -4.0), (-0.08485, 0.08485, 4.0), (-1.127e-06, -4.43, -2.781), (-8.149e-07, -0.4298, 4.147), (-0.08485, -4.399, -2.798), (-0.08485, -0.3994, 4.13), (-0.12, -4.326, -2.841), (-0.12, -0.3259, 4.087), (-0.08485, -4.252, -2.883), (-0.08485, -0.2524, 4.045), (-1.082e-06, -4.222, -2.901), (-7.694e-07, -0.222, 4.027), (0.08485, -4.252, -2.883), (0.08485, -0.2524, 4.045), (0.12, -4.326, -2.841), (0.12, -0.3259, 4.087), (0.08485, -4.399, -2.798), (0.08485, -0.3994, 4.13), (0.2736, 0.4637, 4.005), (0.2736, 0.6707, 4.778), (0.2736, -0.6954, 4.316), (0.2736, -0.4884, 5.089), (-0.3264, 0.4637, 4.005), (-0.3264, 0.6707, 4.778), (-0.3264, -0.6954, 4.316), (-0.3264, -0.4884, 5.089), (0.1434, 0.2122, 4.073), (0.1434, -0.444, 4.249), (-0.1963, 0.2122, 4.073), (-0.1963, -0.444, 4.249), (0.1434, -0.5396, 3.892), (0.1434, 0.1166, 3.716), (-0.1963, -0.5396, 3.892), (-0.1963, 0.1166, 3.716), (5.152e-10, 0.2384, -4.0), (0.1686, 0.1686, -4.0), (0.2384, -1.003e-08, -4.0), (0.1686, -0.1686, -4.0), (-2.033e-08, -0.2384, -4.0), (-0.1686, -0.1686, -4.0), (-0.2384, 3.238e-09, -4.0), (-0.1686, 0.1686, -4.0), (-1.152e-06, -4.532, -2.722), (-0.1686, -4.472, -2.757), (-0.2384, -4.326, -2.841), (-0.1686, -4.18, -2.925), (-1.061e-06, -4.119, -2.96), (0.1686, -4.18, -2.925), (0.2384, -4.326, -2.841), (0.1686, -4.472, -2.757), (1.471e-09, 0.1674, -3.679), (0.1184, 0.1184, -3.679), (0.1674, -7.317e-09, -3.679), (0.1184, -0.1184, -3.679), (-1.316e-08, -0.1674, -3.679), (-0.1184, -0.1184, -3.679), (-0.1674, 1.996e-09, -3.679), (-0.1184, 0.1184, -3.679), (-1.017e-06, -4.311, -2.48), (-0.1184, -4.268, -2.504), (-0.1674, -4.166, -2.563), (-0.1184, -4.063, -2.622), (-9.54e-07, -4.021, -2.647), (0.1184, -4.063, -2.622), (0.1674, -4.166, -2.563), (0.1184, -4.268, -2.504)], [], [(0, 1, 3, 2), (2, 3, 5, 4), (4, 5, 7, 6), (6, 7, 9, 8), (8, 9, 11, 10), (10, 11, 13, 12), (3, 1, 15, 13, 11, 9, 7, 5), (12, 13, 15, 14), (14, 15, 1, 0), (0, 2, 4, 6, 8, 10, 12, 14), (16, 17, 19, 18), (18, 19, 21, 20), (20, 21, 23, 22), (22, 23, 25, 24), (24, 25, 27, 26), (26, 27, 29, 28), (19, 17, 31, 29, 27, 25, 23, 21), (28, 29, 31, 30), (30, 31, 17, 16), (16, 18, 20, 22, 24, 26, 28, 30), (32, 33, 35, 34), (34, 35, 39, 38), (38, 39, 37, 36), (36, 37, 33, 32), (34, 38, 36, 32), (39, 35, 33, 37), (41, 40, 42, 43), (44, 46, 47, 45), (42, 40, 45, 47), (41, 43, 46, 44), (43, 42, 47, 46), (40, 41, 44, 45), (48, 55, 54, 53, 52, 51, 50, 49), (56, 63, 62, 61, 60, 59, 58, 57), (64, 65, 66, 67, 68, 69, 70, 71), (72, 73, 74, 75, 76, 77, 78, 79), (58, 59, 75, 74), (51, 52, 68, 67), (59, 60, 76, 75), (52, 53, 69, 68), (60, 61, 77, 76), (53, 54, 70, 69), (61, 62, 78, 77), (54, 55, 71, 70), (62, 63, 79, 78), (55, 48, 64, 71), (48, 49, 65, 64), (63, 56, 72, 79), (56, 57, 73, 72), (49, 50, 66, 65), (57, 58, 74, 73), (50, 51, 67, 66)])
_uv = me_cylinder_002.uv_layers.new(name='UVMap')
_uv.uv.foreach_set('vector', [1.0, 0.5, 1.0, 1.0, 0.875, 1.0, 0.875, 0.5, 0.875, 0.5, 0.875, 1.0, 0.75, 1.0, 0.75, 0.5, 0.75, 0.5, 0.75, 1.0, 0.625, 1.0, 0.625, 0.5, 0.625, 0.5, 0.625, 1.0, 0.5, 1.0, 0.5, 0.5, 0.5, 0.5, 0.5, 1.0, 0.375, 1.0, 0.375, 0.5, 0.375, 0.5, 0.375, 1.0, 0.25, 1.0, 0.25, 0.5, 0.4197, 0.4197, 0.25, 0.49, 0.08029, 0.4197, 0.01, 0.25, 0.08029, 0.08029, 0.25, 0.01, 0.4197, 0.08029, 0.49, 0.25, 0.25, 0.5, 0.25, 1.0, 0.125, 1.0, 0.125, 0.5, 0.125, 0.5, 0.125, 1.0, 0.0, 1.0, 0.0, 0.5, 0.75, 0.49, 0.9197, 0.4197, 0.99, 0.25, 0.9197, 0.08029, 0.75, 0.01, 0.5803, 0.08029, 0.51, 0.25, 0.5803, 0.4197, 1.0, 0.5, 1.0, 1.0, 0.875, 1.0, 0.875, 0.5, 0.875, 0.5, 0.875, 1.0, 0.75, 1.0, 0.75, 0.5, 0.75, 0.5, 0.75, 1.0, 0.625, 1.0, 0.625, 0.5, 0.625, 0.5, 0.625, 1.0, 0.5, 1.0, 0.5, 0.5, 0.5, 0.5, 0.5, 1.0, 0.375, 1.0, 0.375, 0.5, 0.375, 0.5, 0.375, 1.0, 0.25, 1.0, 0.25, 0.5, 0.4197, 0.4197, 0.25, 0.49, 0.08029, 0.4197, 0.01, 0.25, 0.08029, 0.08029, 0.25, 0.01, 0.4197, 0.08029, 0.49, 0.25, 0.25, 0.5, 0.25, 1.0, 0.125, 1.0, 0.125, 0.5, 0.125, 0.5, 0.125, 1.0, 0.0, 1.0, 0.0, 0.5, 0.75, 0.49, 0.9197, 0.4197, 0.99, 0.25, 0.9197, 0.08029, 0.75, 0.01, 0.5803, 0.08029, 0.51, 0.25, 0.5803, 0.4197, 0.375, 0.0, 0.625, 0.0, 0.625, 0.25, 0.375, 0.25, 0.375, 0.25, 0.625, 0.25, 0.625, 0.5, 0.375, 0.5, 0.375, 0.5, 0.625, 0.5, 0.625, 0.75, 0.375, 0.75, 0.375, 0.75, 0.625, 0.75, 0.625, 1.0, 0.375, 1.0, 0.125, 0.5, 0.375, 0.5, 0.375, 0.75, 0.125, 0.75, 0.625, 0.5, 0.875, 0.5, 0.875, 0.75, 0.625, 0.75, 0.125, 0.5, 0.125, 0.75, 0.375, 0.75, 0.375, 0.5, 0.125, 0.5, 0.375, 0.5, 0.375, 0.75, 0.125, 0.75, 0.375, 0.75, 0.125, 0.75, 0.125, 0.75, 0.375, 0.75, 0.125, 0.5, 0.375, 0.5, 0.375, 0.5, 0.125, 0.5, 0.375, 0.5, 0.375, 0.75, 0.375, 0.75, 0.375, 0.5, 0.125, 0.75, 0.125, 0.5, 0.125, 0.5, 0.125, 0.75, 0.75, 0.49, 0.5803, 0.4197, 0.51, 0.25, 0.5803, 0.08029, 0.75, 0.01, 0.9197, 0.08029, 0.99, 0.25, 0.9197, 0.4197, 0.75, 0.49, 0.5803, 0.4197, 0.51, 0.25, 0.5803, 0.08029, 0.75, 0.01, 0.9197, 0.08029, 0.99, 0.25, 0.9197, 0.4197, 0.75, 0.49, 0.9197, 0.4197, 0.99, 0.25, 0.9197, 0.08029, 0.75, 0.01, 0.5803, 0.08029, 0.51, 0.25, 0.5803, 0.4197, 0.75, 0.49, 0.9197, 0.4197, 0.99, 0.25, 0.9197, 0.08029, 0.75, 0.01, 0.5803, 0.08029, 0.51, 0.25, 0.5803, 0.4197, 0.99, 0.25, 0.9197, 0.08029, 0.9197, 0.08029, 0.99, 0.25, 0.9197, 0.08029, 0.75, 0.01, 0.75, 0.01, 0.9197, 0.08029, 0.9197, 0.08029, 0.75, 0.01, 0.75, 0.01, 0.9197, 0.08029, 0.75, 0.01, 0.5803, 0.08029, 0.5803, 0.08029, 0.75, 0.01, 0.75, 0.01, 0.5803, 0.08029, 0.5803, 0.08029, 0.75, 0.01, 0.5803, 0.08029, 0.51, 0.25, 0.51, 0.25, 0.5803, 0.08029, 0.5803, 0.08029, 0.51, 0.25, 0.51, 0.25, 0.5803, 0.08029, 0.51, 0.25, 0.5803, 0.4197, 0.5803, 0.4197, 0.51, 0.25, 0.51, 0.25, 0.5803, 0.4197, 0.5803, 0.4197, 0.51, 0.25, 0.5803, 0.4197, 0.75, 0.49, 0.75, 0.49, 0.5803, 0.4197, 0.75, 0.49, 0.9197, 0.4197, 0.9197, 0.4197, 0.75, 0.49, 0.5803, 0.4197, 0.75, 0.49, 0.75, 0.49, 0.5803, 0.4197, 0.75, 0.49, 0.9197, 0.4197, 0.9197, 0.4197, 0.75, 0.49, 0.9197, 0.4197, 0.99, 0.25, 0.99, 0.25, 0.9197, 0.4197, 0.9197, 0.4197, 0.99, 0.25, 0.99, 0.25, 0.9197, 0.4197, 0.99, 0.25, 0.9197, 0.08029, 0.9197, 0.08029, 0.99, 0.25])
me_cylinder_002.use_remesh_fix_poles = True
me_cylinder_002.use_remesh_preserve_attributes = False
me_cylinder_002.use_mirror_vertex_groups = False
me_cylinder_002.update()

# ---- objects
ob_cube = bpy.data.objects.new('Cube', me_cube)
ob_light = bpy.data.objects.new('Light', light_light)
ob_camera = bpy.data.objects.new('Camera', cam_camera)
ob_cube_001 = bpy.data.objects.new('Cube.001', me_cube_001)
ob_torus = bpy.data.objects.new('Torus', me_torus)
ob_cube_002 = bpy.data.objects.new('Cube.002', me_cube_004)
ob_cube_003 = bpy.data.objects.new('Cube.003', me_cube_005)
ob_cube_004 = bpy.data.objects.new('Cube.004', me_cube_006)
ob_cube_005 = bpy.data.objects.new('Cube.005', me_cube_007)
ob_cube_006 = bpy.data.objects.new('Cube.006', me_cube_002)
ob_cylinder = bpy.data.objects.new('Cylinder', me_cylinder)
ob_cylinder_002 = bpy.data.objects.new('Cylinder.002', me_cylinder_002)

# ---- transforms, parenting, visibility, modifiers, constraints
ob_cube.location = (0.0, 0.0, 0.0)
ob_cube.scale = (3.5, 0.45, 1.5)
ob_cube.lock_rotations_4d = False
ob_cube.empty_display_type = 'ARROWS'
ob_cube.lineart.crease_threshold = 0.0
ob_light.location = (4.076, 1.005, 5.904)
ob_light.rotation_euler = (0.6503, 0.05522, 1.866)
ob_light.lock_rotations_4d = False
ob_light.empty_display_type = 'ARROWS'
ob_light.color = (0.0, 0.0, 0.0, 0.0)
ob_light.lineart.crease_threshold = 0.0
ob_camera.location = (7.359, -6.926, 4.958)
ob_camera.rotation_euler = (1.109, 0.0, 0.8149)
ob_camera.lock_rotations_4d = False
ob_camera.empty_display_type = 'ARROWS'
ob_camera.color = (0.0, 0.0, 0.0, 0.0)
ob_camera.display_type = 'WIRE'
ob_camera.lineart.crease_threshold = 0.0
ob_cube_001.location = (-2.226, 1.49e-08, -2.14)
ob_cube_001.scale = (1.25, 0.4, 2.1)
ob_cube_001.lineart.crease_threshold = 0.0
ob_torus.location = (-11.44, 0.0, 1.655)
ob_torus.rotation_euler = (-0.0, 1.571, 0.0)
ob_torus.scale = (1.2, 1.2, 1.0)
ob_torus.lineart.crease_threshold = 0.0
ob_cube_002.location = (-11.33, 1.192e-07, 1.373)
ob_cube_002.scale = (0.16, 0.12, 0.14)
ob_cube_002.lineart.crease_threshold = 0.0
ob_cube_003.location = (5.736, -0.12, 1.545)
ob_cube_003.rotation_euler = (0.0, -0.0, -3.142)
ob_cube_003.scale = (0.16, 0.06, 0.18)
ob_cube_003.lineart.crease_threshold = 0.0
ob_cube_004.location = (5.736, 0.12, 1.545)
ob_cube_004.rotation_euler = (0.0, -0.0, -3.142)
ob_cube_004.scale = (0.16, 0.06, 0.18)
ob_cube_004.lineart.crease_threshold = 0.0
ob_cube_005.location = (1.626, 0.0, -1.447)
ob_cube_005.rotation_euler = (0.0, 0.3634, 0.0)
ob_cube_005.scale = (0.1, 0.1, 0.5)
ob_cube_005.lineart.crease_threshold = 0.0
ob_cube_006.location = (-5.211, -0.6688, 0.548)
ob_cube_006.scale = (0.8, 0.8, 0.4)
ob_cube_006.lineart.crease_threshold = 0.0
ob_cylinder.location = (-1.915, 0.0, -3.536)
ob_cylinder.rotation_euler = (0.0, -1.427, 0.0)
ob_cylinder.lineart.crease_threshold = 0.0
ob_cylinder_002.location = (-10.95, -1.189, -4.389)
ob_cylinder_002.rotation_euler = (0.2618, -0.0, -3.142)
ob_cylinder_002.lineart.crease_threshold = 0.0

# ---- collection membership
col_collection.objects.link(ob_cube)
col_collection.objects.link(ob_light)
col_collection.objects.link(ob_camera)
col_collection.objects.link(ob_cube_001)
col_collection.objects.link(ob_torus)
col_collection.objects.link(ob_cube_002)
col_collection.objects.link(ob_cube_003)
col_collection.objects.link(ob_cube_004)
col_collection.objects.link(ob_cube_005)
col_collection.objects.link(ob_cube_006)
col_collection.objects.link(ob_cylinder)
col_collection.objects.link(ob_cylinder_002)

# ---- scene / render settings (as saved in the file)
scene.camera = ob_camera
scene.frame_start = 1; scene.frame_end = 250; scene.frame_set(1)
scene.render.engine = 'BLENDER_EEVEE_NEXT'
scene.cycles.samples = 128
scene.cycles.sampling_pattern = 'TABULATED_SOBOL'
scene.cycles.use_adaptive_sampling = False
scene.cycles.use_light_tree = False
scene.view_settings.view_transform = 'Filmic'
bpy.context.view_layer.update()
